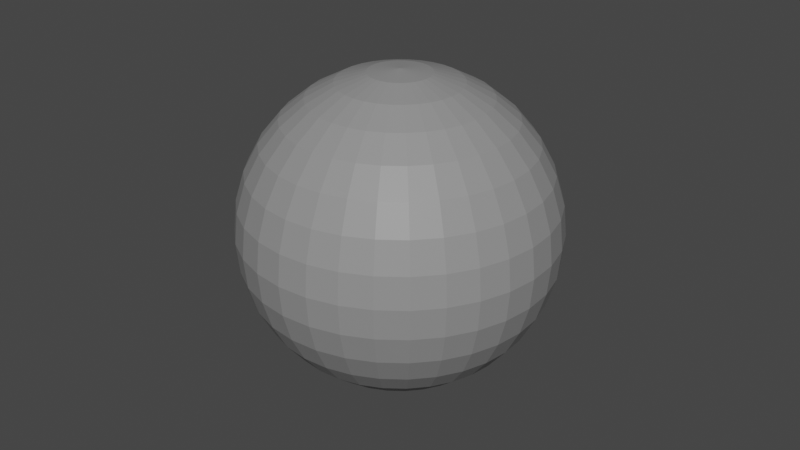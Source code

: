 # Source: disco_ball.blend  (saved by Blender 3.0.42; exported with 4.5.12 LTS)
import bpy
from mathutils import Matrix  # noqa: F401  (used for matrix-valued properties, if any)

bpy.ops.wm.read_factory_settings(use_empty=True)
scene = bpy.context.scene
scene.name = 'mesh'

# ---- materials (node trees are filled in below, after node groups)
mat_discoball = bpy.data.materials.new('discoball')
mat_discoball.use_transparent_shadow = False

# ---- node groups
ng_auto_smooth = bpy.data.node_groups.new('Auto Smooth', 'GeometryNodeTree')
_s = ng_auto_smooth.interface.new_socket(name='Geometry', in_out='OUTPUT', socket_type='NodeSocketGeometry')
_s = ng_auto_smooth.interface.new_socket(name='Geometry', in_out='INPUT', socket_type='NodeSocketGeometry')
_s = ng_auto_smooth.interface.new_socket(name='Angle', in_out='INPUT', socket_type='NodeSocketFloat')
_s.subtype = 'ANGLE'
_s.min_value = 0.0
_s.max_value = 3.142
ng_auto_smooth.is_modifier = True
_N = ng_auto_smooth.nodes; _L = ng_auto_smooth.links
n0 = _N.new('NodeGroupOutput'); n0.name = 'Group Output'; n0.location = (480, -100)
n1 = _N.new('NodeGroupInput'); n1.name = 'Group Input'; n1.location = (-420, -300)
n2 = _N.new('NodeGroupInput'); n2.name = 'Group Input.001'; n2.location = (-60, -100)
n3 = _N.new('GeometryNodeSetShadeSmooth'); n3.name = 'Set Shade Smooth'; n3.location = (120, -100)
n3.domain = 'EDGE'
n4 = _N.new('GeometryNodeSetShadeSmooth'); n4.name = 'Set Shade Smooth.001'; n4.location = (300, -100)
n5 = _N.new('GeometryNodeInputMeshEdgeAngle'); n5.name = 'Edge Angle'; n5.location = (-420, -220)
n6 = _N.new('GeometryNodeInputEdgeSmooth'); n6.name = 'Is Edge Smooth'; n6.location = (-60, -160)
n7 = _N.new('GeometryNodeInputShadeSmooth'); n7.name = 'Is Face Smooth'; n7.location = (-240, -340)
n8 = _N.new('FunctionNodeBooleanMath'); n8.name = 'Boolean Math'; n8.location = (-60, -220)
n9 = _N.new('FunctionNodeCompare'); n9.name = 'Compare'; n9.location = (-240, -180)
n9.operation = 'LESS_EQUAL'
_L.new(n5.outputs[0], n9.inputs[0])
_L.new(n4.outputs[0], n0.inputs[0])
_L.new(n1.outputs[1], n9.inputs[1])
_L.new(n9.outputs[0], n8.inputs[0])
_L.new(n7.outputs[0], n8.inputs[1])
_L.new(n2.outputs[0], n3.inputs[0])
_L.new(n6.outputs[0], n3.inputs[1])
_L.new(n3.outputs[0], n4.inputs[0])
_L.new(n8.outputs[0], n3.inputs[2])
n0.is_active_output = True

# ---- material node trees
mat_discoball.use_nodes = True; mat_discoball.node_tree.nodes.clear()
_N = mat_discoball.node_tree.nodes; _L = mat_discoball.node_tree.links
n0 = _N.new('ShaderNodeBsdfPrincipled'); n0.name = 'Principled BSDF'; n0.location = (10, 300)
n0.distribution = 'GGX'
n0.subsurface_method = 'RANDOM_WALK_SKIN'
n0.inputs[3].default_value = 1.45
n0.inputs[27].default_value = (0.0, 0.0, 0.0, 1.0)
n0.inputs[28].default_value = 1.0
n1 = _N.new('ShaderNodeOutputMaterial'); n1.name = 'Material Output'; n1.location = (300, 300)
n2 = _N.new('ShaderNodeRGB'); n2.name = 'RGB'; n2.location = (-280, 280)
n2.outputs[0].default_value = (0.2738, 0.2738, 0.2738, 1.0)
_L.new(n0.outputs[0], n1.inputs[0])
_L.new(n2.outputs[0], n0.inputs[0])
n1.is_active_output = True

# ---- world
world_world = bpy.data.worlds.new('World'); scene.world = world_world
world_world.use_nodes = True; world_world.node_tree.nodes.clear()
_N = world_world.node_tree.nodes; _L = world_world.node_tree.links
n0 = _N.new('ShaderNodeOutputWorld'); n0.name = 'World Output'; n0.location = (300, 300)
n1 = _N.new('ShaderNodeBackground'); n1.name = 'Background'; n1.location = (10, 300)
n1.inputs[0].default_value = (0.05088, 0.05088, 0.05088, 1.0)
_L.new(n1.outputs[0], n0.inputs[0])
n0.is_active_output = True
world_world.color = (0.05088, 0.05088, 0.05088)
world_world.use_sun_shadow = False
world_world.sun_shadow_jitter_overblur = 0.0

# ---- meshes
me_sphere = bpy.data.meshes.new('Sphere')
me_sphere.from_pydata([(-0.7019, 3.679, 38.03), (-1.377, 7.217, 36.94), (-1.999, 10.48, 35.16), (-2.544, 13.34, 32.78), (-2.991, 15.68, 29.87), (-3.324, 17.42, 26.55), (-3.529, 18.5, 22.95), (-3.598, 18.86, 19.2), (-3.324, 17.42, 11.85), (-2.991, 15.68, 8.533), (-1.377, 7.217, 1.462), (0.02942, 3.746, 38.03), (0.05771, 7.347, 36.94), (0.08378, 10.67, 35.16), (0.1066, 13.58, 32.78), (0.1254, 15.96, 29.87), (0.1393, 17.74, 26.55), (0.1479, 18.83, 22.95), (0.1508, 19.2, 19.2), (0.1479, 18.83, 15.45), (0.1393, 17.74, 11.85), (0.1254, 15.96, 8.533), (0.1066, 13.58, 5.624), (0.08378, 10.67, 3.236), (0.05771, 7.347, 1.462), (0.02942, 3.746, 0.3689), (0.7596, 3.668, 38.03), (1.49, 7.195, 36.94), (2.163, 10.45, 35.16), (2.753, 13.29, 32.78), (3.237, 15.63, 29.87), (3.597, 17.37, 26.55), (3.819, 18.44, 22.95), (3.894, 18.8, 19.2), (3.819, 18.44, 15.45), (3.597, 17.37, 11.85), (3.237, 15.63, 8.533), (2.753, 13.29, 5.624), (2.163, 10.45, 3.236), (1.49, 7.195, 1.462), (0.7596, 3.668, 0.3689), (1.461, 3.449, 38.03), (2.865, 6.766, 36.94), (4.159, 9.823, 35.16), (5.294, 12.5, 32.78), (6.225, 14.7, 29.87), (6.917, 16.33, 26.55), (7.343, 17.34, 22.95), (7.487, 17.68, 19.2), (7.343, 17.34, 15.45), (6.917, 16.33, 11.85), (6.225, 14.7, 8.533), (5.294, 12.5, 5.624), (4.159, 9.823, 3.236), (2.865, 6.766, 1.462), (1.461, 3.449, 0.3689), (2.105, 3.098, 38.03), (4.13, 6.077, 36.94), (5.996, 8.822, 35.16), (7.631, 11.23, 32.78), (8.973, 13.2, 29.87), (9.971, 14.67, 26.55), (10.58, 15.57, 22.95), (10.79, 15.88, 19.2), (10.58, 15.57, 15.45), (9.971, 14.67, 11.85), (8.973, 13.2, 8.533), (7.631, 11.23, 5.624), (5.996, 8.822, 3.236), (4.13, 6.077, 1.462), (2.105, 3.098, 0.3689), (2.669, 2.628, 38.03), (5.236, 5.155, 36.94), (7.602, 7.483, 35.16), (9.675, 9.524, 32.78), (11.38, 11.2, 29.87), (12.64, 12.44, 26.55), (13.42, 13.21, 22.95), (13.68, 13.47, 19.2), (13.42, 13.21, 15.45), (12.64, 12.44, 11.85), (11.38, 11.2, 8.533), (9.675, 9.524, 5.624), (7.602, 7.483, 3.236), (5.236, 5.155, 1.462), (2.669, 2.628, 0.3689), (3.131, 2.056, 38.03), (6.141, 4.034, 36.94), (8.916, 5.856, 35.16), (11.35, 7.454, 32.78), (13.34, 8.765, 29.87), (14.83, 9.739, 26.55), (15.74, 10.34, 22.95), (16.05, 10.54, 19.2), (15.74, 10.34, 15.45), (14.83, 9.739, 11.85), (13.34, 8.765, 8.533), (11.35, 7.454, 5.624), (8.916, 5.856, 3.236), (6.141, 4.034, 1.462), (3.131, 2.056, 0.3689), (3.472, 1.406, 38.03), (6.81, 2.758, 36.94), (9.887, 4.005, 35.16), (12.58, 5.097, 32.78), (14.8, 5.993, 29.87), (16.44, 6.659, 26.55), (17.45, 7.069, 22.95), (17.8, 7.208, 19.2), (17.45, 7.069, 15.45), (16.44, 6.659, 11.85), (14.8, 5.993, 8.533), (12.58, 5.097, 5.624), (9.887, 4.005, 3.236), (6.81, 2.758, 1.462), (3.472, 1.406, 0.3689), (3.679, 0.7019, 38.03), (7.217, 1.377, 36.94), (10.48, 1.999, 35.16), (13.34, 2.544, 32.78), (15.68, 2.991, 29.87), (17.42, 3.324, 26.55), (18.5, 3.529, 22.95), (18.86, 3.598, 19.2), (18.5, 3.529, 15.45), (17.42, 3.324, 11.85), (15.68, 2.991, 8.533), (13.34, 2.544, 5.624), (10.48, 1.999, 3.236), (7.217, 1.377, 1.462), (3.679, 0.7019, 0.3689), (3.746, -0.02942, 38.03), (7.347, -0.05771, 36.94), (10.67, -0.08378, 35.16), (13.58, -0.1066, 32.78), (15.96, -0.1254, 29.87), (17.74, -0.1393, 26.55), (18.83, -0.1479, 22.95), (19.2, -0.1508, 19.2), (18.83, -0.1479, 15.45), (17.74, -0.1393, 11.85), (15.96, -0.1254, 8.533), (13.58, -0.1066, 5.624), (10.67, -0.08378, 3.236), (7.347, -0.05771, 1.462), (3.746, -0.02942, 0.3689), (3.668, -0.7596, 38.03), (7.195, -1.49, 36.94), (10.45, -2.163, 35.16), (13.29, -2.753, 32.78), (15.63, -3.237, 29.87), (17.37, -3.597, 26.55), (18.44, -3.819, 22.95), (18.8, -3.894, 19.2), (18.44, -3.819, 15.45), (17.37, -3.597, 11.85), (15.63, -3.237, 8.533), (13.29, -2.753, 5.624), (10.45, -2.163, 3.236), (7.195, -1.49, 1.462), (3.668, -0.7596, 0.3689), (3.449, -1.461, 38.03), (6.766, -2.865, 36.94), (9.823, -4.159, 35.16), (12.5, -5.294, 32.78), (14.7, -6.225, 29.87), (16.33, -6.917, 26.55), (17.34, -7.343, 22.95), (17.68, -7.487, 19.2), (17.34, -7.343, 15.45), (16.33, -6.917, 11.85), (14.7, -6.225, 8.533), (12.5, -5.294, 5.624), (9.823, -4.159, 3.236), (6.766, -2.865, 1.462), (3.449, -1.461, 0.3689), (3.098, -2.105, 38.03), (6.077, -4.13, 36.94), (8.822, -5.996, 35.16), (11.23, -7.631, 32.78), (13.2, -8.973, 29.87), (14.67, -9.971, 26.55), (15.57, -10.58, 22.95), (15.88, -10.79, 19.2), (15.57, -10.58, 15.45), (14.67, -9.971, 11.85), (13.2, -8.973, 8.533), (11.23, -7.631, 5.624), (8.822, -5.996, 3.236), (6.077, -4.13, 1.462), (3.098, -2.105, 0.3689), (2.628, -2.669, 38.03), (5.155, -5.236, 36.94), (7.483, -7.602, 35.16), (9.524, -9.675, 32.78), (11.2, -11.38, 29.87), (12.44, -12.64, 26.55), (13.21, -13.42, 22.95), (13.47, -13.68, 19.2), (13.21, -13.42, 15.45), (12.44, -12.64, 11.85), (11.2, -11.38, 8.533), (9.524, -9.675, 5.624), (7.483, -7.602, 3.236), (5.155, -5.236, 1.462), (2.628, -2.669, 0.3689), (2.056, -3.131, 38.03), (4.034, -6.141, 36.94), (5.856, -8.916, 35.16), (7.454, -11.35, 32.78), (8.765, -13.34, 29.87), (9.739, -14.83, 26.55), (10.34, -15.74, 22.95), (10.54, -16.05, 19.2), (10.34, -15.74, 15.45), (9.739, -14.83, 11.85), (8.765, -13.34, 8.533), (7.454, -11.35, 5.624), (5.856, -8.916, 3.236), (4.034, -6.141, 1.462), (2.056, -3.131, 0.3689), (1.406, -3.472, 38.03), (2.758, -6.81, 36.94), (4.005, -9.887, 35.16), (5.097, -12.58, 32.78), (5.993, -14.8, 29.87), (6.659, -16.44, 26.55), (7.069, -17.45, 22.95), (7.208, -17.8, 19.2), (7.069, -17.45, 15.45), (6.659, -16.44, 11.85), (5.993, -14.8, 8.533), (5.097, -12.58, 5.624), (4.005, -9.887, 3.236), (2.758, -6.81, 1.462), (1.406, -3.472, 0.3689), (0.7019, -3.679, 38.03), (1.377, -7.217, 36.94), (1.999, -10.48, 35.16), (2.544, -13.34, 32.78), (2.991, -15.68, 29.87), (3.324, -17.42, 26.55), (3.529, -18.5, 22.95), (3.598, -18.86, 19.2), (3.529, -18.5, 15.45), (3.324, -17.42, 11.85), (2.991, -15.68, 8.533), (2.544, -13.34, 5.624), (1.999, -10.48, 3.236), (1.377, -7.217, 1.462), (0.7019, -3.679, 0.3689), (-0.02942, -3.746, 38.03), (-0.05771, -7.347, 36.94), (-0.08378, -10.67, 35.16), (-0.1066, -13.58, 32.78), (-0.1254, -15.96, 29.87), (-0.1393, -17.74, 26.55), (-0.1479, -18.83, 22.95), (-0.1508, -19.2, 19.2), (-0.1479, -18.83, 15.45), (-0.1393, -17.74, 11.85), (-0.1254, -15.96, 8.533), (-0.1066, -13.58, 5.624), (-0.08378, -10.67, 3.236), (-0.05771, -7.347, 1.462), (-0.02942, -3.746, 0.3689), (-0.7596, -3.668, 38.03), (-1.49, -7.195, 36.94), (-2.163, -10.45, 35.16), (-2.753, -13.29, 32.78), (-3.237, -15.63, 29.87), (-3.597, -17.37, 26.55), (-3.819, -18.44, 22.95), (-3.894, -18.8, 19.2), (-3.819, -18.44, 15.45), (-3.597, -17.37, 11.85), (-3.237, -15.63, 8.533), (-2.753, -13.29, 5.624), (-2.163, -10.45, 3.236), (-1.49, -7.195, 1.462), (-0.7596, -3.668, 0.3689), (-1.461, -3.449, 38.03), (-2.865, -6.766, 36.94), (-4.159, -9.823, 35.16), (-5.294, -12.5, 32.78), (-6.225, -14.7, 29.87), (-6.917, -16.33, 26.55), (-7.343, -17.34, 22.95), (-7.487, -17.68, 19.2), (-7.343, -17.34, 15.45), (-6.917, -16.33, 11.85), (-6.225, -14.7, 8.533), (-5.294, -12.5, 5.624), (-4.159, -9.823, 3.236), (-2.865, -6.766, 1.462), (-1.461, -3.449, 0.3689), (-2.105, -3.098, 38.03), (-4.13, -6.077, 36.94), (-5.996, -8.822, 35.16), (-7.631, -11.23, 32.78), (-8.973, -13.2, 29.87), (-9.971, -14.67, 26.55), (-10.58, -15.57, 22.95), (-10.79, -15.88, 19.2), (-10.58, -15.57, 15.45), (-9.971, -14.67, 11.85), (-8.973, -13.2, 8.533), (-7.631, -11.23, 5.624), (-5.996, -8.822, 3.236), (-4.13, -6.077, 1.462), (-2.105, -3.098, 0.3689), (3.145e-07, -1.649e-06, 0.0), (-8.817e-07, -2.826e-06, 38.4), (-2.669, -2.628, 38.03), (-5.236, -5.155, 36.94), (-7.602, -7.483, 35.16), (-9.675, -9.524, 32.78), (-11.38, -11.2, 29.87), (-12.64, -12.44, 26.55), (-13.42, -13.21, 22.95), (-13.68, -13.47, 19.2), (-13.42, -13.21, 15.45), (-12.64, -12.44, 11.85), (-11.38, -11.2, 8.533), (-9.675, -9.524, 5.624), (-7.602, -7.483, 3.236), (-5.236, -5.155, 1.462), (-2.669, -2.628, 0.3689), (-3.131, -2.056, 38.03), (-6.141, -4.034, 36.94), (-8.916, -5.856, 35.16), (-11.35, -7.454, 32.78), (-13.34, -8.765, 29.87), (-14.83, -9.739, 26.55), (-15.74, -10.34, 22.95), (-16.05, -10.54, 19.2), (-15.74, -10.34, 15.45), (-14.83, -9.739, 11.85), (-13.34, -8.765, 8.533), (-11.35, -7.454, 5.624), (-8.916, -5.856, 3.236), (-6.141, -4.034, 1.462), (-3.131, -2.056, 0.3689), (-3.472, -1.406, 38.03), (-6.81, -2.758, 36.94), (-9.887, -4.005, 35.16), (-12.58, -5.097, 32.78), (-14.8, -5.993, 29.87), (-16.44, -6.659, 26.55), (-17.45, -7.069, 22.95), (-17.8, -7.208, 19.2), (-17.45, -7.069, 15.45), (-16.44, -6.659, 11.85), (-14.8, -5.993, 8.533), (-12.58, -5.097, 5.624), (-9.887, -4.005, 3.236), (-6.81, -2.758, 1.462), (-3.472, -1.406, 0.3689), (-3.679, -0.7019, 38.03), (-7.217, -1.377, 36.94), (-10.48, -1.999, 35.16), (-13.34, -2.544, 32.78), (-15.68, -2.991, 29.87), (-17.42, -3.324, 26.55), (-18.5, -3.529, 22.95), (-18.86, -3.598, 19.2), (-18.5, -3.529, 15.45), (-17.42, -3.324, 11.85), (-15.68, -2.991, 8.533), (-13.34, -2.544, 5.624), (-10.48, -1.999, 3.236), (-7.217, -1.377, 1.462), (-3.679, -0.7019, 0.3689), (-3.746, 0.02942, 38.03), (-7.347, 0.05771, 36.94), (-10.67, 0.08378, 35.16), (-13.58, 0.1066, 32.78), (-15.96, 0.1254, 29.87), (-17.74, 0.1393, 26.55), (-18.83, 0.1479, 22.95), (-19.2, 0.1508, 19.2), (-18.83, 0.1479, 15.45), (-17.74, 0.1393, 11.85), (-15.96, 0.1254, 8.533), (-13.58, 0.1066, 5.624), (-10.67, 0.08378, 3.236), (-7.347, 0.0577, 1.462), (-3.746, 0.02942, 0.3689), (-3.668, 0.7596, 38.03), (-7.195, 1.49, 36.94), (-10.45, 2.163, 35.16), (-13.29, 2.753, 32.78), (-15.63, 3.237, 29.87), (-17.37, 3.597, 26.55), (-18.44, 3.819, 22.95), (-18.8, 3.894, 19.2), (-18.44, 3.819, 15.45), (-17.37, 3.597, 11.85), (-15.63, 3.237, 8.533), (-13.29, 2.753, 5.624), (-10.45, 2.163, 3.236), (-7.195, 1.49, 1.462), (-3.668, 0.7596, 0.3689), (-3.449, 1.461, 38.03), (-6.766, 2.865, 36.94), (-9.823, 4.159, 35.16), (-12.5, 5.294, 32.78), (-14.7, 6.225, 29.87), (-16.33, 6.917, 26.55), (-17.34, 7.343, 22.95), (-17.68, 7.487, 19.2), (-17.34, 7.343, 15.45), (-16.33, 6.917, 11.85), (-14.7, 6.225, 8.533), (-12.5, 5.294, 5.624), (-9.823, 4.159, 3.236), (-6.766, 2.865, 1.462), (-3.449, 1.461, 0.3689), (-3.098, 2.105, 38.03), (-6.077, 4.13, 36.94), (-8.822, 5.996, 35.16), (-11.23, 7.631, 32.78), (-13.2, 8.973, 29.87), (-14.67, 9.97, 26.55), (-15.57, 10.58, 22.95), (-15.88, 10.79, 19.2), (-15.57, 10.58, 15.45), (-14.67, 9.971, 11.85), (-13.2, 8.973, 8.533), (-11.23, 7.631, 5.624), (-8.822, 5.996, 3.236), (-6.077, 4.13, 1.462), (-3.098, 2.105, 0.3689), (-2.628, 2.669, 38.03), (-5.155, 5.236, 36.94), (-7.483, 7.602, 35.16), (-9.524, 9.675, 32.78), (-11.2, 11.38, 29.87), (-12.44, 12.64, 26.55), (-13.21, 13.42, 22.95), (-13.47, 13.68, 19.2), (-13.21, 13.42, 15.45), (-12.44, 12.64, 11.85), (-11.2, 11.38, 8.533), (-9.524, 9.675, 5.624), (-7.483, 7.602, 3.236), (-5.155, 5.236, 1.462), (-2.628, 2.669, 0.3689), (-2.056, 3.131, 38.03), (-4.034, 6.141, 36.94), (-5.856, 8.916, 35.16), (-7.454, 11.35, 32.78), (-8.765, 13.34, 29.87), (-9.739, 14.83, 26.55), (-10.34, 15.74, 22.95), (-10.54, 16.05, 19.2), (-10.34, 15.74, 15.45), (-9.739, 14.83, 11.85), (-8.765, 13.34, 8.533), (-7.454, 11.35, 5.624), (-5.856, 8.916, 3.236), (-4.034, 6.141, 1.462), (-2.056, 3.131, 0.3689), (-1.406, 3.472, 38.03), (-2.758, 6.81, 36.94), (-4.005, 9.887, 35.16), (-5.097, 12.58, 32.78), (-5.993, 14.8, 29.87), (-6.659, 16.44, 26.55), (-7.069, 17.45, 22.95), (-7.208, 17.8, 19.2), (-7.069, 17.45, 15.45), (-6.659, 16.44, 11.85), (-5.993, 14.8, 8.533), (-5.097, 12.58, 5.624), (-4.005, 9.887, 3.236), (-2.758, 6.81, 1.462), (-1.406, 3.472, 0.3689), (-3.529, 18.5, 15.45), (-2.544, 13.34, 5.624), (-1.999, 10.48, 3.236), (-0.7019, 3.679, 0.3689)], [], [(9, 8, 20, 21), (3, 2, 13, 14), (479, 9, 21, 22), (4, 3, 14, 15), (480, 479, 22, 23), (5, 4, 15, 16), (10, 480, 23, 24), (6, 5, 16, 17), (481, 10, 24, 25), (7, 6, 17, 18), (0, 312, 11), (311, 481, 25), (478, 7, 18, 19), (1, 0, 11, 12), (8, 478, 19, 20), (2, 1, 12, 13), (20, 19, 34, 35), (13, 12, 27, 28), (21, 20, 35, 36), (14, 13, 28, 29), (22, 21, 36, 37), (15, 14, 29, 30), (23, 22, 37, 38), (16, 15, 30, 31), (24, 23, 38, 39), (17, 16, 31, 32), (25, 24, 39, 40), (18, 17, 32, 33), (11, 312, 26), (311, 25, 40), (19, 18, 33, 34), (12, 11, 26, 27), (39, 38, 53, 54), (32, 31, 46, 47), (40, 39, 54, 55), (33, 32, 47, 48), (26, 312, 41), (311, 40, 55), (34, 33, 48, 49), (27, 26, 41, 42), (35, 34, 49, 50), (28, 27, 42, 43), (36, 35, 50, 51), (29, 28, 43, 44), (37, 36, 51, 52), (30, 29, 44, 45), (38, 37, 52, 53), (31, 30, 45, 46), (43, 42, 57, 58), (51, 50, 65, 66), (44, 43, 58, 59), (52, 51, 66, 67), (45, 44, 59, 60), (53, 52, 67, 68), (46, 45, 60, 61), (54, 53, 68, 69), (47, 46, 61, 62), (55, 54, 69, 70), (48, 47, 62, 63), (41, 312, 56), (311, 55, 70), (49, 48, 63, 64), (42, 41, 56, 57), (50, 49, 64, 65), (62, 61, 76, 77), (70, 69, 84, 85), (63, 62, 77, 78), (56, 312, 71), (311, 70, 85), (64, 63, 78, 79), (57, 56, 71, 72), (65, 64, 79, 80), (58, 57, 72, 73), (66, 65, 80, 81), (59, 58, 73, 74), (67, 66, 81, 82), (60, 59, 74, 75), (68, 67, 82, 83), (61, 60, 75, 76), (69, 68, 83, 84), (81, 80, 95, 96), (74, 73, 88, 89), (82, 81, 96, 97), (75, 74, 89, 90), (83, 82, 97, 98), (76, 75, 90, 91), (84, 83, 98, 99), (77, 76, 91, 92), (85, 84, 99, 100), (78, 77, 92, 93), (71, 312, 86), (311, 85, 100), (79, 78, 93, 94), (72, 71, 86, 87), (80, 79, 94, 95), (73, 72, 87, 88), (100, 99, 114, 115), (93, 92, 107, 108), (86, 312, 101), (311, 100, 115), (94, 93, 108, 109), (87, 86, 101, 102), (95, 94, 109, 110), (88, 87, 102, 103), (96, 95, 110, 111), (89, 88, 103, 104), (97, 96, 111, 112), (90, 89, 104, 105), (98, 97, 112, 113), (91, 90, 105, 106), (99, 98, 113, 114), (92, 91, 106, 107), (104, 103, 118, 119), (112, 111, 126, 127), (105, 104, 119, 120), (113, 112, 127, 128), (106, 105, 120, 121), (114, 113, 128, 129), (107, 106, 121, 122), (115, 114, 129, 130), (108, 107, 122, 123), (101, 312, 116), (311, 115, 130), (109, 108, 123, 124), (102, 101, 116, 117), (110, 109, 124, 125), (103, 102, 117, 118), (111, 110, 125, 126), (123, 122, 137, 138), (116, 312, 131), (311, 130, 145), (124, 123, 138, 139), (117, 116, 131, 132), (125, 124, 139, 140), (118, 117, 132, 133), (126, 125, 140, 141), (119, 118, 133, 134), (127, 126, 141, 142), (120, 119, 134, 135), (128, 127, 142, 143), (121, 120, 135, 136), (129, 128, 143, 144), (122, 121, 136, 137), (130, 129, 144, 145), (142, 141, 156, 157), (135, 134, 149, 150), (143, 142, 157, 158), (136, 135, 150, 151), (144, 143, 158, 159), (137, 136, 151, 152), (145, 144, 159, 160), (138, 137, 152, 153), (131, 312, 146), (311, 145, 160), (139, 138, 153, 154), (132, 131, 146, 147), (140, 139, 154, 155), (133, 132, 147, 148), (141, 140, 155, 156), (134, 133, 148, 149), (311, 160, 175), (154, 153, 168, 169), (147, 146, 161, 162), (155, 154, 169, 170), (148, 147, 162, 163), (156, 155, 170, 171), (149, 148, 163, 164), (157, 156, 171, 172), (150, 149, 164, 165), (158, 157, 172, 173), (151, 150, 165, 166), (159, 158, 173, 174), (152, 151, 166, 167), (160, 159, 174, 175), (153, 152, 167, 168), (146, 312, 161), (173, 172, 187, 188), (166, 165, 180, 181), (174, 173, 188, 189), (167, 166, 181, 182), (175, 174, 189, 190), (168, 167, 182, 183), (161, 312, 176), (311, 175, 190), (169, 168, 183, 184), (162, 161, 176, 177), (170, 169, 184, 185), (163, 162, 177, 178), (171, 170, 185, 186), (164, 163, 178, 179), (172, 171, 186, 187), (165, 164, 179, 180), (177, 176, 191, 192), (185, 184, 199, 200), (178, 177, 192, 193), (186, 185, 200, 201), (179, 178, 193, 194), (187, 186, 201, 202), (180, 179, 194, 195), (188, 187, 202, 203), (181, 180, 195, 196), (189, 188, 203, 204), (182, 181, 196, 197), (190, 189, 204, 205), (183, 182, 197, 198), (176, 312, 191), (311, 190, 205), (184, 183, 198, 199), (196, 195, 210, 211), (204, 203, 218, 219), (197, 196, 211, 212), (205, 204, 219, 220), (198, 197, 212, 213), (191, 312, 206), (311, 205, 220), (199, 198, 213, 214), (192, 191, 206, 207), (200, 199, 214, 215), (193, 192, 207, 208), (201, 200, 215, 216), (194, 193, 208, 209), (202, 201, 216, 217), (195, 194, 209, 210), (203, 202, 217, 218), (215, 214, 229, 230), (208, 207, 222, 223), (216, 215, 230, 231), (209, 208, 223, 224), (217, 216, 231, 232), (210, 209, 224, 225), (218, 217, 232, 233), (211, 210, 225, 226), (219, 218, 233, 234), (212, 211, 226, 227), (220, 219, 234, 235), (213, 212, 227, 228), (206, 312, 221), (311, 220, 235), (214, 213, 228, 229), (207, 206, 221, 222), (234, 233, 248, 249), (227, 226, 241, 242), (235, 234, 249, 250), (228, 227, 242, 243), (221, 312, 236), (311, 235, 250), (229, 228, 243, 244), (222, 221, 236, 237), (230, 229, 244, 245), (223, 222, 237, 238), (231, 230, 245, 246), (224, 223, 238, 239), (232, 231, 246, 247), (225, 224, 239, 240), (233, 232, 247, 248), (226, 225, 240, 241), (238, 237, 252, 253), (246, 245, 260, 261), (239, 238, 253, 254), (247, 246, 261, 262), (240, 239, 254, 255), (248, 247, 262, 263), (241, 240, 255, 256), (249, 248, 263, 264), (242, 241, 256, 257), (250, 249, 264, 265), (243, 242, 257, 258), (236, 312, 251), (311, 250, 265), (244, 243, 258, 259), (237, 236, 251, 252), (245, 244, 259, 260), (257, 256, 271, 272), (265, 264, 279, 280), (258, 257, 272, 273), (251, 312, 266), (311, 265, 280), (259, 258, 273, 274), (252, 251, 266, 267), (260, 259, 274, 275), (253, 252, 267, 268), (261, 260, 275, 276), (254, 253, 268, 269), (262, 261, 276, 277), (255, 254, 269, 270), (263, 262, 277, 278), (256, 255, 270, 271), (264, 263, 278, 279), (276, 275, 290, 291), (269, 268, 283, 284), (277, 276, 291, 292), (270, 269, 284, 285), (278, 277, 292, 293), (271, 270, 285, 286), (279, 278, 293, 294), (272, 271, 286, 287), (280, 279, 294, 295), (273, 272, 287, 288), (266, 312, 281), (311, 280, 295), (274, 273, 288, 289), (267, 266, 281, 282), (275, 274, 289, 290), (268, 267, 282, 283), (295, 294, 309, 310), (288, 287, 302, 303), (281, 312, 296), (311, 295, 310), (289, 288, 303, 304), (282, 281, 296, 297), (290, 289, 304, 305), (283, 282, 297, 298), (291, 290, 305, 306), (284, 283, 298, 299), (292, 291, 306, 307), (285, 284, 299, 300), (293, 292, 307, 308), (286, 285, 300, 301), (294, 293, 308, 309), (287, 286, 301, 302), (307, 306, 323, 324), (300, 299, 316, 317), (308, 307, 324, 325), (301, 300, 317, 318), (309, 308, 325, 326), (302, 301, 318, 319), (310, 309, 326, 327), (303, 302, 319, 320), (296, 312, 313), (311, 310, 327), (304, 303, 320, 321), (297, 296, 313, 314), (305, 304, 321, 322), (298, 297, 314, 315), (306, 305, 322, 323), (299, 298, 315, 316), (313, 312, 328), (311, 327, 342), (321, 320, 335, 336), (314, 313, 328, 329), (322, 321, 336, 337), (315, 314, 329, 330), (323, 322, 337, 338), (316, 315, 330, 331), (324, 323, 338, 339), (317, 316, 331, 332), (325, 324, 339, 340), (318, 317, 332, 333), (326, 325, 340, 341), (319, 318, 333, 334), (327, 326, 341, 342), (320, 319, 334, 335), (332, 331, 346, 347), (340, 339, 354, 355), (333, 332, 347, 348), (341, 340, 355, 356), (334, 333, 348, 349), (342, 341, 356, 357), (335, 334, 349, 350), (328, 312, 343), (311, 342, 357), (336, 335, 350, 351), (329, 328, 343, 344), (337, 336, 351, 352), (330, 329, 344, 345), (338, 337, 352, 353), (331, 330, 345, 346), (339, 338, 353, 354), (351, 350, 365, 366), (344, 343, 358, 359), (352, 351, 366, 367), (345, 344, 359, 360), (353, 352, 367, 368), (346, 345, 360, 361), (354, 353, 368, 369), (347, 346, 361, 362), (355, 354, 369, 370), (348, 347, 362, 363), (356, 355, 370, 371), (349, 348, 363, 364), (357, 356, 371, 372), (350, 349, 364, 365), (343, 312, 358), (311, 357, 372), (370, 369, 384, 385), (363, 362, 377, 378), (371, 370, 385, 386), (364, 363, 378, 379), (372, 371, 386, 387), (365, 364, 379, 380), (358, 312, 373), (311, 372, 387), (366, 365, 380, 381), (359, 358, 373, 374), (367, 366, 381, 382), (360, 359, 374, 375), (368, 367, 382, 383), (361, 360, 375, 376), (369, 368, 383, 384), (362, 361, 376, 377), (374, 373, 388, 389), (382, 381, 396, 397), (375, 374, 389, 390), (383, 382, 397, 398), (376, 375, 390, 391), (384, 383, 398, 399), (377, 376, 391, 392), (385, 384, 399, 400), (378, 377, 392, 393), (386, 385, 400, 401), (379, 378, 393, 394), (387, 386, 401, 402), (380, 379, 394, 395), (373, 312, 388), (311, 387, 402), (381, 380, 395, 396), (393, 392, 407, 408), (401, 400, 415, 416), (394, 393, 408, 409), (402, 401, 416, 417), (395, 394, 409, 410), (388, 312, 403), (311, 402, 417), (396, 395, 410, 411), (389, 388, 403, 404), (397, 396, 411, 412), (390, 389, 404, 405), (398, 397, 412, 413), (391, 390, 405, 406), (399, 398, 413, 414), (392, 391, 406, 407), (400, 399, 414, 415), (412, 411, 426, 427), (405, 404, 419, 420), (413, 412, 427, 428), (406, 405, 420, 421), (414, 413, 428, 429), (407, 406, 421, 422), (415, 414, 429, 430), (408, 407, 422, 423), (416, 415, 430, 431), (409, 408, 423, 424), (417, 416, 431, 432), (410, 409, 424, 425), (403, 312, 418), (311, 417, 432), (411, 410, 425, 426), (404, 403, 418, 419), (431, 430, 445, 446), (424, 423, 438, 439), (432, 431, 446, 447), (425, 424, 439, 440), (418, 312, 433), (311, 432, 447), (426, 425, 440, 441), (419, 418, 433, 434), (427, 426, 441, 442), (420, 419, 434, 435), (428, 427, 442, 443), (421, 420, 435, 436), (429, 428, 443, 444), (422, 421, 436, 437), (430, 429, 444, 445), (423, 422, 437, 438), (443, 442, 457, 458), (436, 435, 450, 451), (444, 443, 458, 459), (437, 436, 451, 452), (445, 444, 459, 460), (438, 437, 452, 453), (446, 445, 460, 461), (439, 438, 453, 454), (447, 446, 461, 462), (440, 439, 454, 455), (433, 312, 448), (311, 447, 462), (441, 440, 455, 456), (434, 433, 448, 449), (442, 441, 456, 457), (435, 434, 449, 450), (462, 461, 476, 477), (455, 454, 469, 470), (448, 312, 463), (311, 462, 477), (456, 455, 470, 471), (449, 448, 463, 464), (457, 456, 471, 472), (450, 449, 464, 465), (458, 457, 472, 473), (451, 450, 465, 466), (459, 458, 473, 474), (452, 451, 466, 467), (460, 459, 474, 475), (453, 452, 467, 468), (461, 460, 475, 476), (454, 453, 468, 469), (466, 465, 2, 3), (474, 473, 9, 479), (467, 466, 3, 4), (475, 474, 479, 480), (468, 467, 4, 5), (476, 475, 480, 10), (469, 468, 5, 6), (477, 476, 10, 481), (470, 469, 6, 7), (463, 312, 0), (311, 477, 481), (471, 470, 7, 478), (464, 463, 0, 1), (472, 471, 478, 8), (465, 464, 1, 2), (473, 472, 8, 9)])
me_sphere.polygons.foreach_set('use_smooth', [True] * 512)
_k = set([(0, 1), (0, 11), (0, 312), (0, 463), (1, 2), (1, 12), (1, 464), (2, 3), (2, 13), (2, 465), (3, 4), (3, 14), (3, 466), (4, 5), (4, 15), (4, 467), (5, 6), (5, 16), (5, 468), (6, 7), (6, 17), (6, 469), (7, 18), (7, 470), (7, 478), (8, 9), (8, 20), (8, 472), (8, 478), (9, 21), (9, 473), (9, 479), (10, 24), (10, 476), (10, 480), (10, 481), (11, 12), (11, 26), (11, 312), (12, 13), (12, 27), (13, 14), (13, 28), (14, 15), (14, 29), (15, 16), (15, 30), (16, 17), (16, 31), (17, 18), (17, 32), (18, 19), (18, 33), (19, 20), (19, 34), (19, 478), (20, 21), (20, 35), (21, 22), (21, 36), (22, 23), (22, 37), (22, 479), (23, 24), (23, 38), (23, 480), (24, 25), (24, 39), (25, 40), (25, 311), (25, 481), (26, 27), (26, 41), (26, 312), (27, 28), (27, 42), (28, 29), (28, 43), (29, 30), (29, 44), (30, 31), (30, 45), (31, 32), (31, 46), (32, 33), (32, 47), (33, 34), (33, 48), (34, 35), (34, 49), (35, 36), (35, 50), (36, 37), (36, 51), (37, 38), (37, 52), (38, 39), (38, 53), (39, 40), (39, 54), (40, 55), (40, 311), (41, 42), (41, 56), (41, 312), (42, 43), (42, 57), (43, 44), (43, 58), (44, 45), (44, 59), (45, 46), (45, 60), (46, 47), (46, 61), (47, 48), (47, 62), (48, 49), (48, 63), (49, 50), (49, 64), (50, 51), (50, 65), (51, 52), (51, 66), (52, 53), (52, 67), (53, 54), (53, 68), (54, 55), (54, 69), (55, 70), (55, 311), (56, 57), (56, 71), (56, 312), (57, 58), (57, 72), (58, 59), (58, 73), (59, 60), (59, 74), (60, 61), (60, 75), (61, 62), (61, 76), (62, 63), (62, 77), (63, 64), (63, 78), (64, 65), (64, 79), (65, 66), (65, 80), (66, 67), (66, 81), (67, 68), (67, 82), (68, 69), (68, 83), (69, 70), (69, 84), (70, 85), (70, 311), (71, 72), (71, 86), (71, 312), (72, 73), (72, 87), (73, 74), (73, 88), (74, 75), (74, 89), (75, 76), (75, 90), (76, 77), (76, 91), (77, 78), (77, 92), (78, 79), (78, 93), (79, 80), (79, 94), (80, 81), (80, 95), (81, 82), (81, 96), (82, 83), (82, 97), (83, 84), (83, 98), (84, 85), (84, 99), (85, 100), (85, 311), (86, 87), (86, 101), (86, 312), (87, 88), (87, 102), (88, 89), (88, 103), (89, 90), (89, 104), (90, 91), (90, 105), (91, 92), (91, 106), (92, 93), (92, 107), (93, 94), (93, 108), (94, 95), (94, 109), (95, 96), (95, 110), (96, 97), (96, 111), (97, 98), (97, 112), (98, 99), (98, 113), (99, 100), (99, 114), (100, 115), (100, 311), (101, 102), (101, 116), (101, 312), (102, 103), (102, 117), (103, 104), (103, 118), (104, 105), (104, 119), (105, 106), (105, 120), (106, 107), (106, 121), (107, 108), (107, 122), (108, 109), (108, 123), (109, 110), (109, 124), (110, 111), (110, 125), (111, 112), (111, 126), (112, 113), (112, 127), (113, 114), (113, 128), (114, 115), (114, 129), (115, 130), (115, 311), (116, 117), (116, 131), (116, 312), (117, 118), (117, 132), (118, 119), (118, 133), (119, 120), (119, 134), (120, 121), (120, 135), (121, 122), (121, 136), (122, 123), (122, 137), (123, 124), (123, 138), (124, 125), (124, 139), (125, 126), (125, 140), (126, 127), (126, 141), (127, 128), (127, 142), (128, 129), (128, 143), (129, 130), (129, 144), (130, 145), (130, 311), (131, 132), (131, 146), (131, 312), (132, 133), (132, 147), (133, 134), (133, 148), (134, 135), (134, 149), (135, 136), (135, 150), (136, 137), (136, 151), (137, 138), (137, 152), (138, 139), (138, 153), (139, 140), (139, 154), (140, 141), (140, 155), (141, 142), (141, 156), (142, 143), (142, 157), (143, 144), (143, 158), (144, 145), (144, 159), (145, 160), (145, 311), (146, 147), (146, 161), (146, 312), (147, 148), (147, 162), (148, 149), (148, 163), (149, 150), (149, 164), (150, 151), (150, 165), (151, 152), (151, 166), (152, 153), (152, 167), (153, 154), (153, 168), (154, 155), (154, 169), (155, 156), (155, 170), (156, 157), (156, 171), (157, 158), (157, 172), (158, 159), (158, 173), (159, 160), (159, 174), (160, 175), (160, 311), (161, 162), (161, 176), (161, 312), (162, 163), (162, 177), (163, 164), (163, 178), (164, 165), (164, 179), (165, 166), (165, 180), (166, 167), (166, 181), (167, 168), (167, 182), (168, 169), (168, 183), (169, 170), (169, 184), (170, 171), (170, 185), (171, 172), (171, 186), (172, 173), (172, 187), (173, 174), (173, 188), (174, 175), (174, 189), (175, 190), (175, 311), (176, 177), (176, 191), (176, 312), (177, 178), (177, 192), (178, 179), (178, 193), (179, 180), (179, 194), (180, 181), (180, 195), (181, 182), (181, 196), (182, 183), (182, 197), (183, 184), (183, 198), (184, 185), (184, 199), (185, 186), (185, 200), (186, 187), (186, 201), (187, 188), (187, 202), (188, 189), (188, 203), (189, 190), (189, 204), (190, 205), (190, 311), (191, 192), (191, 206), (191, 312), (192, 193), (192, 207), (193, 194), (193, 208), (194, 195), (194, 209), (195, 196), (195, 210), (196, 197), (196, 211), (197, 198), (197, 212), (198, 199), (198, 213), (199, 200), (199, 214), (200, 201), (200, 215), (201, 202), (201, 216), (202, 203), (202, 217), (203, 204), (203, 218), (204, 205), (204, 219), (205, 220), (205, 311), (206, 207), (206, 221), (206, 312), (207, 208), (207, 222), (208, 209), (208, 223), (209, 210), (209, 224), (210, 211), (210, 225), (211, 212), (211, 226), (212, 213), (212, 227), (213, 214), (213, 228), (214, 215), (214, 229), (215, 216), (215, 230), (216, 217), (216, 231), (217, 218), (217, 232), (218, 219), (218, 233), (219, 220), (219, 234), (220, 235), (220, 311), (221, 222), (221, 236), (221, 312), (222, 223), (222, 237), (223, 224), (223, 238), (224, 225), (224, 239), (225, 226), (225, 240), (226, 227), (226, 241), (227, 228), (227, 242), (228, 229), (228, 243), (229, 230), (229, 244), (230, 231), (230, 245), (231, 232), (231, 246), (232, 233), (232, 247), (233, 234), (233, 248), (234, 235), (234, 249), (235, 250), (235, 311), (236, 237), (236, 251), (236, 312), (237, 238), (237, 252), (238, 239), (238, 253), (239, 240), (239, 254), (240, 241), (240, 255), (241, 242), (241, 256), (242, 243), (242, 257), (243, 244), (243, 258), (244, 245), (244, 259), (245, 246), (245, 260), (246, 247), (246, 261), (247, 248), (247, 262), (248, 249), (248, 263), (249, 250), (249, 264), (250, 265), (250, 311), (251, 252), (251, 266), (251, 312), (252, 253), (252, 267), (253, 254), (253, 268), (254, 255), (254, 269), (255, 256), (255, 270), (256, 257), (256, 271), (257, 258), (257, 272), (258, 259), (258, 273), (259, 260), (259, 274), (260, 261), (260, 275), (261, 262), (261, 276), (262, 263), (262, 277), (263, 264), (263, 278), (264, 265), (264, 279), (265, 280), (265, 311), (266, 267), (266, 281), (266, 312), (267, 268), (267, 282), (268, 269), (268, 283), (269, 270), (269, 284), (270, 271), (270, 285), (271, 272), (271, 286), (272, 273), (272, 287), (273, 274), (273, 288), (274, 275), (274, 289), (275, 276), (275, 290), (276, 277), (276, 291), (277, 278), (277, 292), (278, 279), (278, 293), (279, 280), (279, 294), (280, 295), (280, 311), (281, 282), (281, 296), (281, 312), (282, 283), (282, 297), (283, 284), (283, 298), (284, 285), (284, 299), (285, 286), (285, 300), (286, 287), (286, 301), (287, 288), (287, 302), (288, 289), (288, 303), (289, 290), (289, 304), (290, 291), (290, 305), (291, 292), (291, 306), (292, 293), (292, 307), (293, 294), (293, 308), (294, 295), (294, 309), (295, 310), (295, 311), (296, 297), (296, 312), (296, 313), (297, 298), (297, 314), (298, 299), (298, 315), (299, 300), (299, 316), (300, 301), (300, 317), (301, 302), (301, 318), (302, 303), (302, 319), (303, 304), (303, 320), (304, 305), (304, 321), (305, 306), (305, 322), (306, 307), (306, 323), (307, 308), (307, 324), (308, 309), (308, 325), (309, 310), (309, 326), (310, 311), (310, 327), (311, 327), (311, 342), (311, 357), (311, 372), (311, 387), (311, 402), (311, 417), (311, 432), (311, 447), (311, 462), (311, 477), (311, 481), (312, 313), (312, 328), (312, 343), (312, 358), (312, 373), (312, 388), (312, 403), (312, 418), (312, 433), (312, 448), (312, 463), (313, 314), (313, 328), (314, 315), (314, 329), (315, 316), (315, 330), (316, 317), (316, 331), (317, 318), (317, 332), (318, 319), (318, 333), (319, 320), (319, 334), (320, 321), (320, 335), (321, 322), (321, 336), (322, 323), (322, 337), (323, 324), (323, 338), (324, 325), (324, 339), (325, 326), (325, 340), (326, 327), (326, 341), (327, 342), (328, 329), (328, 343), (329, 330), (329, 344), (330, 331), (330, 345), (331, 332), (331, 346), (332, 333), (332, 347), (333, 334), (333, 348), (334, 335), (334, 349), (335, 336), (335, 350), (336, 337), (336, 351), (337, 338), (337, 352), (338, 339), (338, 353), (339, 340), (339, 354), (340, 341), (340, 355), (341, 342), (341, 356), (342, 357), (343, 344), (343, 358), (344, 345), (344, 359), (345, 346), (345, 360), (346, 347), (346, 361), (347, 348), (347, 362), (348, 349), (348, 363), (349, 350), (349, 364), (350, 351), (350, 365), (351, 352), (351, 366), (352, 353), (352, 367), (353, 354), (353, 368), (354, 355), (354, 369), (355, 356), (355, 370), (356, 357), (356, 371), (357, 372), (358, 359), (358, 373), (359, 360), (359, 374), (360, 361), (360, 375), (361, 362), (361, 376), (362, 363), (362, 377), (363, 364), (363, 378), (364, 365), (364, 379), (365, 366), (365, 380), (366, 367), (366, 381), (367, 368), (367, 382), (368, 369), (368, 383), (369, 370), (369, 384), (370, 371), (370, 385), (371, 372), (371, 386), (372, 387), (373, 374), (373, 388), (374, 375), (374, 389), (375, 376), (375, 390), (376, 377), (376, 391), (377, 378), (377, 392), (378, 379), (378, 393), (379, 380), (379, 394), (380, 381), (380, 395), (381, 382), (381, 396), (382, 383), (382, 397), (383, 384), (383, 398), (384, 385), (384, 399), (385, 386), (385, 400), (386, 387), (386, 401), (387, 402), (388, 389), (388, 403), (389, 390), (389, 404), (390, 391), (390, 405), (391, 392), (391, 406), (392, 393), (392, 407), (393, 394), (393, 408), (394, 395), (394, 409), (395, 396), (395, 410), (396, 397), (396, 411), (397, 398), (397, 412), (398, 399), (398, 413), (399, 400), (399, 414), (400, 401), (400, 415), (401, 402), (401, 416), (402, 417), (403, 404), (403, 418), (404, 405), (404, 419), (405, 406), (405, 420), (406, 407), (406, 421), (407, 408), (407, 422), (408, 409), (408, 423), (409, 410), (409, 424), (410, 411), (410, 425), (411, 412), (411, 426), (412, 413), (412, 427), (413, 414), (413, 428), (414, 415), (414, 429), (415, 416), (415, 430), (416, 417), (416, 431), (417, 432), (418, 419), (418, 433), (419, 420), (419, 434), (420, 421), (420, 435), (421, 422), (421, 436), (422, 423), (422, 437), (423, 424), (423, 438), (424, 425), (424, 439), (425, 426), (425, 440), (426, 427), (426, 441), (427, 428), (427, 442), (428, 429), (428, 443), (429, 430), (429, 444), (430, 431), (430, 445), (431, 432), (431, 446), (432, 447), (433, 434), (433, 448), (434, 435), (434, 449), (435, 436), (435, 450), (436, 437), (436, 451), (437, 438), (437, 452), (438, 439), (438, 453), (439, 440), (439, 454), (440, 441), (440, 455), (441, 442), (441, 456), (442, 443), (442, 457), (443, 444), (443, 458), (444, 445), (444, 459), (445, 446), (445, 460), (446, 447), (446, 461), (447, 462), (448, 449), (448, 463), (449, 450), (449, 464), (450, 451), (450, 465), (451, 452), (451, 466), (452, 453), (452, 467), (453, 454), (453, 468), (454, 455), (454, 469), (455, 456), (455, 470), (456, 457), (456, 471), (457, 458), (457, 472), (458, 459), (458, 473), (459, 460), (459, 474), (460, 461), (460, 475), (461, 462), (461, 476), (462, 477), (463, 464), (464, 465), (465, 466), (466, 467), (467, 468), (468, 469), (469, 470), (470, 471), (471, 472), (471, 478), (472, 473), (473, 474), (474, 475), (474, 479), (475, 476), (475, 480), (476, 477), (477, 481), (479, 480)])
me_sphere.attributes.new('sharp_edge', 'BOOLEAN', 'EDGE').data.foreach_set('value', [ (min(e.vertices), max(e.vertices)) in _k for e in me_sphere.edges])
_uv = me_sphere.uv_layers.new(name='UVMap')
_uv.uv.foreach_set('vector', [0.5564, 0.5646, 0.5588, 0.6159, 0.5114, 0.6159, 0.5137, 0.5646, 0.598, 0.8209, 0.5941, 0.8721, 0.5656, 0.8721, 0.5617, 0.8209, 0.2448, 0.6672, 0.248, 0.7184, 0.2053, 0.7184, 0.2085, 0.6672, 0.7467, 0.3594, 0.7435, 0.4106, 0.7072, 0.4106, 0.704, 0.3594, 0.8973, 0.05119, 0.9012, 0.1024, 0.8649, 0.1024, 0.8688, 0.05119, 0.04743, 0.5646, 0.04506, 0.6159, 0.002372, 0.6159, 0.0, 0.5646, 0.9509, 0.7183, 0.9553, 0.7694, 0.9268, 0.7694, 0.9312, 0.7183, 0.5114, 0.1027, 0.5128, 0.05134, 0.5603, 0.05134, 0.5617, 0.1027, 0.4033, 0.6672, 0.4081, 0.7183, 0.3885, 0.7183, 0.3933, 0.6672, 0.0, 0.1027, 0.05133, 0.1032, 0.05133, 0.1535, 7.451e-09, 0.154, 0.1918, 0.7688, 0.2018, 0.7185, 0.2018, 0.7698, 0.9833, 0.0, 0.9883, 0.05109, 0.9783, 0.05109, 0.154, 0.1032, 0.2053, 0.1027, 0.2053, 0.154, 0.154, 0.1535, 0.07985, 0.9232, 0.08467, 0.8721, 0.09468, 0.8721, 0.0995, 0.9232, 0.5099, 0.462, 0.5114, 0.5133, 0.461, 0.5133, 0.4625, 0.462, 0.8934, 0.154, 0.889, 0.2052, 0.8693, 0.2052, 0.8649, 0.154, 0.5603, 0.2053, 0.5617, 0.2567, 0.5114, 0.2567, 0.5128, 0.2053, 0.4106, 0.8209, 0.4062, 0.872, 0.3865, 0.872, 0.3821, 0.8209, 0.6068, 0.5646, 0.6091, 0.6159, 0.5617, 0.6159, 0.5641, 0.5646, 0.862, 0.5646, 0.8581, 0.6158, 0.8296, 0.6158, 0.8257, 0.5646, 0.2952, 0.6672, 0.2984, 0.7184, 0.2557, 0.7184, 0.2589, 0.6672, 0.3885, 0.6672, 0.3853, 0.7184, 0.349, 0.7184, 0.3458, 0.6672, 0.8247, 0.2565, 0.8286, 0.3077, 0.7923, 0.3077, 0.7962, 0.2565, 0.6091, 0.5133, 0.6068, 0.5646, 0.5641, 0.5646, 0.5617, 0.5133, 0.889, 0.308, 0.8934, 0.3592, 0.8649, 0.3592, 0.8693, 0.308, 0.5617, 0.3594, 0.5603, 0.4107, 0.5128, 0.4107, 0.5114, 0.3594, 0.9445, 0.05114, 0.9494, 0.1023, 0.9297, 0.1023, 0.9345, 0.05114, 0.1027, 0.05134, 0.05133, 0.05084, 0.05133, 0.0004932, 0.1027, 0.0, 0.6898, 0.7688, 0.6997, 0.7184, 0.6997, 0.7698, 0.2051, 0.8721, 0.2051, 0.9234, 0.1951, 0.9224, 0.2053, 0.05183, 0.2567, 0.05134, 0.2567, 0.1027, 0.2053, 0.1022, 0.9672, 0.8719, 0.9624, 0.923, 0.9523, 0.923, 0.9475, 0.8719, 0.9175, 0.308, 0.9219, 0.3592, 0.8934, 0.3592, 0.8978, 0.308, 0.1017, 0.462, 0.1002, 0.5133, 0.05279, 0.5133, 0.05133, 0.462, 0.3933, 0.7694, 0.3885, 0.7183, 0.4081, 0.7183, 0.4033, 0.7694, 0.0, 0.0, 0.05133, 0.0004932, 0.05133, 0.05084, 0.0, 0.05134, 0.302, 0.8209, 0.302, 0.8722, 0.292, 0.8219, 0.3366, 0.8721, 0.3416, 0.9232, 0.3316, 0.9232, 0.2053, 0.1032, 0.2567, 0.1027, 0.2567, 0.154, 0.2053, 0.1535, 0.1854, 0.8721, 0.1902, 0.8209, 0.2002, 0.8209, 0.2051, 0.8721, 0.3056, 0.4107, 0.307, 0.462, 0.2567, 0.462, 0.2581, 0.4107, 0.8934, 0.2564, 0.889, 0.3075, 0.8693, 0.3075, 0.8649, 0.2564, 0.6542, 0.5133, 0.6566, 0.5646, 0.6091, 0.5646, 0.6115, 0.5133, 0.7403, 0.8208, 0.7364, 0.872, 0.7079, 0.872, 0.704, 0.8208, 0.7435, 0.462, 0.7467, 0.5132, 0.704, 0.5132, 0.7072, 0.462, 0.7496, 0.154, 0.7464, 0.2052, 0.7101, 0.2052, 0.7069, 0.154, 0.8218, 0.4106, 0.8257, 0.4618, 0.7894, 0.4618, 0.7933, 0.4106, 0.6566, 0.5646, 0.6542, 0.6159, 0.6115, 0.6159, 0.6091, 0.5646, 0.6991, 0.8209, 0.6947, 0.872, 0.6751, 0.872, 0.6706, 0.8209, 0.6068, 0.4107, 0.6091, 0.4619, 0.5617, 0.4619, 0.5641, 0.4107, 0.6343, 0.8209, 0.6304, 0.8721, 0.6019, 0.8721, 0.598, 0.8209, 0.7435, 0.5133, 0.7467, 0.5645, 0.704, 0.5645, 0.7072, 0.5133, 0.7467, 0.6159, 0.7435, 0.6671, 0.7072, 0.6671, 0.704, 0.6159, 0.861, 0.2052, 0.8649, 0.2564, 0.8286, 0.2564, 0.8325, 0.2052, 0.09876, 0.5646, 0.09639, 0.6159, 0.05371, 0.6159, 0.05133, 0.5646, 0.889, 0.2052, 0.8934, 0.2563, 0.8649, 0.2563, 0.8693, 0.2052, 0.461, 0.308, 0.4596, 0.3593, 0.4121, 0.3593, 0.4107, 0.308, 0.3933, 0.8205, 0.3885, 0.7694, 0.4081, 0.7694, 0.4033, 0.8205, 0.1027, 0.0, 0.154, 0.0004932, 0.154, 0.05084, 0.1027, 0.05134, 0.2416, 0.872, 0.2466, 0.8209, 0.2516, 0.872, 0.8514, 0.8719, 0.8564, 0.923, 0.8464, 0.923, 0.2567, 0.05183, 0.308, 0.05134, 0.308, 0.1027, 0.2567, 0.1022, 0.654, 0.9232, 0.6491, 0.9743, 0.6391, 0.9743, 0.6343, 0.9232, 0.5099, 0.308, 0.5114, 0.3593, 0.461, 0.3593, 0.4625, 0.308, 0.5617, 0.308, 0.5603, 0.3593, 0.5128, 0.3593, 0.5114, 0.308, 0.8964, 0.923, 0.9013, 0.9741, 0.8816, 0.9741, 0.8864, 0.923, 0.0, 0.05134, 0.05133, 0.05183, 0.05133, 0.1022, 0.0, 0.1027, 0.6898, 0.8208, 0.6948, 0.7698, 0.6998, 0.8208, 0.143, 0.8209, 0.148, 0.872, 0.138, 0.872, 0.1027, 0.2562, 0.05133, 0.2567, 0.05133, 0.2053, 0.1027, 0.2058, 0.8375, 0.923, 0.8327, 0.9741, 0.8227, 0.9741, 0.8179, 0.923, 0.3569, 0.462, 0.3584, 0.5133, 0.308, 0.5133, 0.3095, 0.462, 0.8464, 0.8719, 0.842, 0.923, 0.8223, 0.923, 0.8179, 0.8719, 0.6068, 0.3594, 0.6091, 0.4106, 0.5617, 0.4106, 0.5641, 0.3594, 0.5559, 0.8209, 0.552, 0.8721, 0.5235, 0.8721, 0.5196, 0.8209, 0.7435, 0.4106, 0.7467, 0.4619, 0.704, 0.4619, 0.7072, 0.4106, 0.7496, 0.1027, 0.7464, 0.1539, 0.7101, 0.1539, 0.7069, 0.1027, 0.8581, 0.4618, 0.862, 0.513, 0.8257, 0.513, 0.8296, 0.4618, 0.6595, 0.05134, 0.6571, 0.1026, 0.6144, 0.1026, 0.6121, 0.05134, 0.9175, 0.2564, 0.9219, 0.3075, 0.8934, 0.3075, 0.8978, 0.2564, 0.1467, 0.5646, 0.1491, 0.6159, 0.1017, 0.6159, 0.1041, 0.5646, 0.3821, 0.8209, 0.3782, 0.8721, 0.3497, 0.8721, 0.3458, 0.8209, 0.7435, 0.5646, 0.7467, 0.6158, 0.704, 0.6158, 0.7072, 0.5646, 0.7467, 0.6671, 0.7435, 0.7184, 0.7072, 0.7184, 0.704, 0.6671, 0.861, 0.05119, 0.8649, 0.1024, 0.8286, 0.1024, 0.8325, 0.05119, 0.6121, 0.3593, 0.6144, 0.308, 0.6571, 0.308, 0.6595, 0.3593, 0.5858, 0.8721, 0.5902, 0.9232, 0.5617, 0.9232, 0.5662, 0.8721, 0.5114, 0.5133, 0.5099, 0.5646, 0.4625, 0.5646, 0.461, 0.5133, 0.9523, 0.9741, 0.9475, 0.923, 0.9672, 0.923, 0.9624, 0.9741, 0.1027, 0.1027, 0.05133, 0.1022, 0.05133, 0.05183, 0.1027, 0.05134, 0.7325, 0.9224, 0.7425, 0.872, 0.7425, 0.9234, 0.3704, 0.9232, 0.3755, 0.9743, 0.3654, 0.9743, 0.1027, 0.2058, 0.154, 0.2053, 0.154, 0.2567, 0.1027, 0.2562, 0.969, 0.05114, 0.9642, 0.1023, 0.9542, 0.1023, 0.9494, 0.05114, 0.6106, 0.308, 0.6121, 0.3593, 0.5617, 0.3593, 0.5632, 0.308, 0.9219, 0.154, 0.9175, 0.2052, 0.8978, 0.2052, 0.8934, 0.154, 0.9345, 0.1538, 0.9297, 0.1027, 0.9494, 0.1027, 0.9445, 0.1538, 0.2053, 0.0, 0.2567, 0.0004932, 0.2567, 0.05084, 0.2053, 0.05134, 0.1918, 0.8209, 0.1968, 0.7698, 0.2018, 0.8209, 0.914, 0.923, 0.919, 0.9741, 0.909, 0.9741, 0.2567, 0.2058, 0.308, 0.2053, 0.308, 0.2567, 0.2567, 0.2562, 0.9701, 0.2563, 0.9653, 0.3074, 0.9553, 0.3074, 0.9505, 0.2563, 0.5603, 0.5133, 0.5617, 0.5646, 0.5114, 0.5646, 0.5128, 0.5133, 0.8905, 0.8719, 0.8861, 0.923, 0.8664, 0.923, 0.862, 0.8719, 0.413, 0.6159, 0.4107, 0.5646, 0.4581, 0.5646, 0.4557, 0.6159, 0.8983, 0.4618, 0.8944, 0.513, 0.8659, 0.513, 0.862, 0.4618, 0.7464, 0.05128, 0.7496, 0.1025, 0.7069, 0.1025, 0.7101, 0.05128, 0.7069, 0.3078, 0.7101, 0.2566, 0.7464, 0.2566, 0.7496, 0.3078, 0.861, 0.154, 0.8649, 0.2052, 0.8286, 0.2052, 0.8325, 0.154, 0.6566, 0.6159, 0.6542, 0.6671, 0.6115, 0.6671, 0.6091, 0.6159, 0.9146, 0.8719, 0.919, 0.923, 0.8905, 0.923, 0.8949, 0.8719, 0.5617, 0.2567, 0.5603, 0.308, 0.5128, 0.308, 0.5114, 0.2567, 0.783, 0.8208, 0.7791, 0.872, 0.7506, 0.872, 0.7467, 0.8208, 0.7464, 0.0, 0.7496, 0.05124, 0.7069, 0.05124, 0.7101, 0.0, 0.6471, 0.7184, 0.6439, 0.7697, 0.6076, 0.7697, 0.6044, 0.7184, 0.8218, 0.7695, 0.8257, 0.8207, 0.7894, 0.8207, 0.7933, 0.7695, 0.6121, 0.3079, 0.6144, 0.2566, 0.6571, 0.2566, 0.6595, 0.3079, 0.5281, 0.8721, 0.5325, 0.9233, 0.504, 0.9233, 0.5084, 0.8721, 0.152, 0.462, 0.1506, 0.5133, 0.1031, 0.5133, 0.1017, 0.462, 0.04335, 0.8721, 0.04817, 0.9232, 0.02852, 0.9232, 0.03334, 0.8721, 0.154, 0.2053, 0.1027, 0.2049, 0.1027, 0.1545, 0.154, 0.154, 0.0363, 0.872, 0.04131, 0.8209, 0.04632, 0.872, 0.659, 0.9232, 0.664, 0.9743, 0.654, 0.9743, 0.154, 0.3085, 0.2053, 0.308, 0.2053, 0.3594, 0.154, 0.3589, 0.9701, 0.2052, 0.9653, 0.2563, 0.9553, 0.2563, 0.9505, 0.2052, 0.6106, 0.05134, 0.6121, 0.1027, 0.5617, 0.1027, 0.5632, 0.05134, 0.6991, 0.872, 0.6947, 0.9232, 0.6751, 0.9232, 0.6706, 0.872, 0.1942, 0.5646, 0.1965, 0.6159, 0.1491, 0.6159, 0.1515, 0.5646, 0.2053, 0.05134, 0.154, 0.05084, 0.154, 0.0004932, 0.2053, 0.0, 0.08763, 0.872, 0.09264, 0.8209, 0.09765, 0.872, 0.9632, 0.0, 0.9682, 0.05109, 0.9582, 0.05109, 0.05133, 0.3085, 0.1027, 0.308, 0.1027, 0.3594, 0.05133, 0.3589, 0.969, 0.1027, 0.9642, 0.1538, 0.9542, 0.1538, 0.9494, 0.1027, 0.6106, 0.2567, 0.6121, 0.308, 0.5617, 0.308, 0.5632, 0.2567, 0.6628, 0.8721, 0.6584, 0.9232, 0.6388, 0.9232, 0.6343, 0.8721, 0.3521, 0.5646, 0.3544, 0.6159, 0.307, 0.6159, 0.3094, 0.5646, 0.3394, 0.8209, 0.3355, 0.8721, 0.307, 0.8721, 0.3031, 0.8209, 0.7464, 0.308, 0.7496, 0.3593, 0.7069, 0.3593, 0.7101, 0.308, 0.7467, 0.7184, 0.7435, 0.7696, 0.7072, 0.7696, 0.704, 0.7184, 0.8218, 0.5646, 0.8257, 0.6158, 0.7894, 0.6158, 0.7933, 0.5646, 0.6595, 0.2053, 0.6571, 0.2566, 0.6144, 0.2566, 0.6121, 0.2053, 0.1258, 0.8721, 0.1302, 0.9233, 0.1017, 0.9233, 0.1061, 0.8721, 0.2024, 0.462, 0.2009, 0.5133, 0.1535, 0.5133, 0.152, 0.462, 0.2487, 0.8721, 0.2535, 0.9232, 0.2339, 0.9232, 0.2387, 0.8721, 0.6866, 0.7184, 0.6898, 0.7697, 0.6471, 0.7697, 0.6503, 0.7184, 0.4534, 0.7185, 0.4502, 0.7697, 0.4139, 0.7697, 0.4107, 0.7185, 0.8581, 0.6159, 0.862, 0.667, 0.8257, 0.667, 0.8296, 0.6159, 0.5084, 0.6159, 0.5061, 0.6672, 0.4634, 0.6672, 0.461, 0.6159, 0.1621, 0.8721, 0.1665, 0.9233, 0.138, 0.9233, 0.1424, 0.8721, 0.5114, 0.2053, 0.5099, 0.2567, 0.4625, 0.2567, 0.461, 0.2053, 0.8668, 0.9741, 0.862, 0.923, 0.8816, 0.923, 0.8768, 0.9741, 0.1027, 0.154, 0.05133, 0.1535, 0.05133, 0.1032, 0.1027, 0.1027, 0.5958, 0.9232, 0.6008, 0.8721, 0.6058, 0.9232, 0.5483, 0.9233, 0.5533, 0.9744, 0.5433, 0.9744, 0.0, 0.2572, 0.05133, 0.2567, 0.05133, 0.308, 0.0, 0.3075, 0.7663, 0.9232, 0.7615, 0.9743, 0.7515, 0.9743, 0.7467, 0.9232, 0.1002, 0.5133, 0.1017, 0.5646, 0.05133, 0.5646, 0.05279, 0.5133, 0.9219, 0.2052, 0.9175, 0.2563, 0.8978, 0.2563, 0.8934, 0.2052, 0.6068, 0.462, 0.6091, 0.5133, 0.5617, 0.5133, 0.5641, 0.462, 0.8983, 0.4106, 0.8944, 0.4618, 0.8659, 0.4618, 0.862, 0.4106, 0.2001, 0.9234, 0.2051, 0.9745, 0.1951, 0.9745, 0.05133, 0.2572, 0.1027, 0.2567, 0.1027, 0.308, 0.05133, 0.3075, 0.809, 0.923, 0.8042, 0.9741, 0.7942, 0.9741, 0.7894, 0.923, 0.5603, 0.1027, 0.5617, 0.154, 0.5114, 0.154, 0.5128, 0.1027, 0.6343, 0.8721, 0.6299, 0.9232, 0.6102, 0.9232, 0.6058, 0.8721, 0.5061, 0.5646, 0.5084, 0.6159, 0.461, 0.6159, 0.4634, 0.5646, 0.862, 0.7183, 0.8581, 0.7695, 0.8296, 0.7695, 0.8257, 0.7183, 0.7464, 0.2053, 0.7496, 0.2565, 0.7069, 0.2565, 0.7101, 0.2053, 0.6044, 0.7184, 0.6012, 0.7697, 0.5649, 0.7697, 0.5617, 0.7184, 0.8218, 0.6671, 0.8257, 0.7183, 0.7894, 0.7183, 0.7933, 0.6671, 0.1491, 0.6672, 0.1515, 0.6159, 0.1942, 0.6159, 0.1965, 0.6672, 0.9224, 0.3594, 0.9268, 0.4105, 0.8983, 0.4105, 0.9027, 0.3594, 0.5114, 0.05134, 0.5099, 0.1027, 0.4625, 0.1027, 0.461, 0.05134, 0.5951, 0.9743, 0.5902, 0.9232, 0.6099, 0.9232, 0.6051, 0.9743, 0.1027, 0.1027, 0.154, 0.1032, 0.154, 0.1535, 0.1027, 0.154, 0.7752, 0.9231, 0.7802, 0.872, 0.7852, 0.9231, 0.8581, 0.4106, 0.862, 0.4618, 0.8257, 0.4618, 0.8296, 0.4106, 0.704, 0.5646, 0.7016, 0.6159, 0.6589, 0.6159, 0.6566, 0.5646, 0.9224, 0.6158, 0.9268, 0.6669, 0.8983, 0.6669, 0.9027, 0.6158, 0.05035, 0.462, 0.04889, 0.5133, 0.001461, 0.5133, 0.0, 0.462, 0.8524, 0.923, 0.8572, 0.9741, 0.8375, 0.9741, 0.8424, 0.923, 0.05133, 0.2053, 0.0, 0.2049, 0.0, 0.1545, 0.05133, 0.154, 0.7425, 0.9234, 0.7425, 0.9747, 0.7325, 0.9244, 0.9771, 0.923, 0.9771, 0.9743, 0.9672, 0.9734, 0.2567, 0.1545, 0.308, 0.154, 0.308, 0.2053, 0.2567, 0.2049, 0.3031, 0.9743, 0.3079, 0.9232, 0.3179, 0.9232, 0.3228, 0.9743, 0.2542, 0.5133, 0.2557, 0.5646, 0.2053, 0.5646, 0.2068, 0.5133, 0.7894, 0.923, 0.7938, 0.8719, 0.8135, 0.8719, 0.8179, 0.923, 0.6542, 0.4107, 0.6566, 0.4619, 0.6091, 0.4619, 0.6115, 0.4107, 0.6706, 0.8209, 0.6667, 0.8721, 0.6382, 0.8721, 0.6343, 0.8209, 0.3426, 0.7184, 0.3458, 0.7697, 0.3031, 0.7697, 0.3063, 0.7184, 0.3885, 0.7697, 0.3853, 0.8209, 0.349, 0.8209, 0.3458, 0.7697, 0.9701, 0.154, 0.9653, 0.2051, 0.9553, 0.2051, 0.9505, 0.154, 0.4596, 0.462, 0.461, 0.5133, 0.4107, 0.5133, 0.4121, 0.462, 0.7752, 0.872, 0.7708, 0.9232, 0.7511, 0.9232, 0.7467, 0.872, 0.3007, 0.5646, 0.3031, 0.6159, 0.2557, 0.6159, 0.2581, 0.5646, 0.0363, 0.8209, 0.03241, 0.8721, 0.00389, 0.8721, 0.0, 0.8209, 0.1886, 0.7185, 0.1918, 0.7697, 0.1491, 0.7697, 0.1523, 0.7185, 0.04268, 0.7185, 0.03949, 0.7697, 0.003192, 0.7697, 0.0, 0.7185, 0.861, 0.1027, 0.8649, 0.1539, 0.8286, 0.1539, 0.8325, 0.1027, 0.704, 0.4106, 0.7016, 0.4619, 0.6589, 0.4619, 0.6566, 0.4106, 0.07542, 0.8721, 0.07985, 0.9233, 0.05133, 0.9233, 0.05577, 0.8721, 0.5114, 0.154, 0.5099, 0.2053, 0.4625, 0.2053, 0.461, 0.154, 0.2605, 0.9743, 0.2557, 0.9232, 0.2753, 0.9232, 0.2705, 0.9743, 0.1027, 0.05134, 0.154, 0.05183, 0.154, 0.1022, 0.1027, 0.1027, 0.975, 0.4618, 0.98, 0.4107, 0.985, 0.4618, 0.9722, 0.8719, 0.9772, 0.923, 0.9672, 0.923, 0.2053, 0.2058, 0.2567, 0.2053, 0.2567, 0.2567, 0.2053, 0.2562, 0.3505, 0.6159, 0.3482, 0.6672, 0.3055, 0.6672, 0.3031, 0.6159, 0.9509, 0.4618, 0.9553, 0.513, 0.9268, 0.513, 0.9312, 0.4618, 0.5114, 0.1027, 0.5099, 0.154, 0.4625, 0.154, 0.461, 0.1027, 0.6854, 0.9232, 0.6903, 0.9743, 0.6706, 0.9743, 0.6754, 0.9232, 0.05133, 0.154, 0.1027, 0.1545, 0.1027, 0.2049, 0.05133, 0.2053, 0.9849, 0.5133, 0.9849, 0.5646, 0.975, 0.5143, 0.9849, 0.7186, 0.9849, 0.77, 0.975, 0.769, 0.308, 0.1545, 0.3593, 0.154, 0.3593, 0.2053, 0.308, 0.2049, 0.7099, 0.9232, 0.7051, 0.9743, 0.6951, 0.9743, 0.6903, 0.9232, 0.3085, 0.5646, 0.307, 0.5133, 0.3574, 0.5133, 0.3559, 0.5646, 0.4392, 0.8721, 0.4348, 0.9233, 0.4151, 0.9233, 0.4107, 0.8721, 0.5137, 0.6672, 0.5114, 0.6159, 0.5588, 0.6159, 0.5564, 0.6672, 0.8983, 0.8207, 0.8944, 0.8719, 0.8659, 0.8719, 0.862, 0.8207, 0.7891, 0.1027, 0.7923, 0.1539, 0.7496, 0.1539, 0.7528, 0.1027, 0.05133, 0.8209, 0.05453, 0.7697, 0.09083, 0.7697, 0.09402, 0.8209, 0.861, 0.2564, 0.8649, 0.3076, 0.8286, 0.3076, 0.8325, 0.2564, 0.6106, 0.2053, 0.6121, 0.2566, 0.5617, 0.2566, 0.5632, 0.2053, 0.3743, 0.8721, 0.3699, 0.9232, 0.3502, 0.9232, 0.3458, 0.8721, 0.6542, 0.3594, 0.6566, 0.4106, 0.6091, 0.4106, 0.6115, 0.3594, 0.8983, 0.7695, 0.8944, 0.8207, 0.8659, 0.8207, 0.862, 0.7695, 0.09083, 0.7185, 0.09402, 0.7697, 0.05133, 0.7697, 0.05453, 0.7185, 0.6471, 0.7697, 0.6439, 0.8209, 0.6076, 0.8209, 0.6044, 0.7697, 0.8218, 0.7183, 0.8257, 0.7695, 0.7894, 0.7695, 0.7933, 0.7183, 0.704, 0.3594, 0.7016, 0.4106, 0.6589, 0.4106, 0.6566, 0.3594, 0.9253, 0.05119, 0.9297, 0.1023, 0.9012, 0.1023, 0.9056, 0.05119, 0.05035, 0.4107, 0.04889, 0.462, 0.001461, 0.462, 0.0, 0.4107, 0.6247, 0.9232, 0.6295, 0.9743, 0.6099, 0.9743, 0.6147, 0.9232, 0.2567, 0.0, 0.308, 0.0004931, 0.308, 0.05084, 0.2567, 0.05134, 0.9801, 0.2557, 0.99, 0.2053, 0.99, 0.2567, 0.979, 0.1027, 0.979, 0.154, 0.969, 0.153, 0.3593, 0.1032, 0.4107, 0.1027, 0.4107, 0.154, 0.3593, 0.1535, 0.786, 0.9232, 0.7812, 0.9743, 0.7711, 0.9743, 0.7663, 0.9232, 0.9224, 0.6671, 0.9268, 0.7183, 0.8983, 0.7183, 0.9027, 0.6671, 0.1017, 0.4107, 0.1002, 0.462, 0.05279, 0.462, 0.05133, 0.4107, 0.9338, 0.923, 0.9387, 0.9741, 0.919, 0.9741, 0.9238, 0.923, 0.2053, 0.2053, 0.154, 0.2049, 0.154, 0.1545, 0.2053, 0.154, 0.9889, 0.1027, 0.9889, 0.154, 0.979, 0.1036, 0.9801, 0.2567, 0.9801, 0.308, 0.9701, 0.307, 0.0, 0.3085, 0.05133, 0.308, 0.05133, 0.3594, 0.0, 0.3589, 0.5814, 0.9232, 0.5765, 0.9743, 0.5665, 0.9743, 0.5617, 0.9232, 0.6106, 0.154, 0.6121, 0.2053, 0.5617, 0.2053, 0.5632, 0.154, 0.2842, 0.8721, 0.2798, 0.9232, 0.2601, 0.9232, 0.2557, 0.8721, 0.6144, 0.2053, 0.6121, 0.154, 0.6595, 0.154, 0.6571, 0.2053, 0.2416, 0.8209, 0.2377, 0.8721, 0.2092, 0.8721, 0.2053, 0.8209, 0.1412, 0.7185, 0.1444, 0.7697, 0.1017, 0.7697, 0.1049, 0.7185, 0.6898, 0.7697, 0.6866, 0.8209, 0.6503, 0.8209, 0.6471, 0.7697, 0.8247, 0.0, 0.8286, 0.05119, 0.7923, 0.05119, 0.7962, 0.0, 0.4058, 0.6159, 0.4034, 0.6672, 0.3607, 0.6672, 0.3584, 0.6159, 0.2339, 0.8721, 0.2294, 0.9232, 0.2098, 0.9232, 0.2053, 0.8721, 0.1467, 0.6159, 0.1491, 0.6672, 0.1017, 0.6672, 0.1041, 0.6159, 0.08763, 0.8209, 0.08374, 0.8721, 0.05522, 0.8721, 0.05133, 0.8209, 0.7862, 0.6671, 0.7894, 0.7184, 0.7467, 0.7184, 0.7499, 0.6671, 0.7496, 0.3593, 0.7528, 0.308, 0.7891, 0.308, 0.7923, 0.3593, 0.8581, 0.8207, 0.862, 0.8719, 0.8257, 0.8719, 0.8296, 0.8207, 0.7069, 0.05128, 0.7046, 0.1026, 0.6619, 0.1026, 0.6595, 0.05128, 0.9224, 0.7695, 0.9268, 0.8207, 0.8983, 0.8207, 0.9027, 0.7695, 0.461, 0.154, 0.4596, 0.2053, 0.4121, 0.2053, 0.4107, 0.154, 0.2202, 0.9232, 0.225, 0.9743, 0.2053, 0.9743, 0.2101, 0.9232, 0.2567, 0.1027, 0.308, 0.1032, 0.308, 0.1535, 0.2567, 0.154, 0.9871, 0.923, 0.9871, 0.9743, 0.9771, 0.924, 0.9733, 0.0, 0.9783, 0.05109, 0.9682, 0.05109, 0.3593, 0.05183, 0.4107, 0.05134, 0.4107, 0.1027, 0.3593, 0.1022, 0.7099, 0.9743, 0.7147, 0.9232, 0.7247, 0.9232, 0.7296, 0.9743, 0.2009, 0.5133, 0.2024, 0.5646, 0.152, 0.5646, 0.1535, 0.5133, 0.461, 0.4107, 0.4625, 0.3594, 0.5099, 0.3594, 0.5114, 0.4107, 0.2902, 0.9232, 0.295, 0.9743, 0.2753, 0.9743, 0.2801, 0.9232, 0.0, 0.2053, 0.05133, 0.2058, 0.05133, 0.2562, 0.0, 0.2567, 0.9849, 0.3594, 0.9849, 0.4107, 0.975, 0.3603, 0.9849, 0.616, 0.9849, 0.6673, 0.975, 0.6663, 0.308, 0.2572, 0.3593, 0.2567, 0.3593, 0.308, 0.308, 0.3075, 0.3821, 0.9743, 0.3869, 0.9232, 0.3969, 0.9232, 0.4017, 0.9743, 0.3056, 0.5133, 0.307, 0.5646, 0.2567, 0.5646, 0.2581, 0.5133, 0.3316, 0.8721, 0.3272, 0.9232, 0.3075, 0.9232, 0.3031, 0.8721, 0.4034, 0.5646, 0.4058, 0.6159, 0.3584, 0.6159, 0.3607, 0.5646, 0.8983, 0.5646, 0.8944, 0.6158, 0.8659, 0.6158, 0.862, 0.5646, 0.3853, 0.7184, 0.3885, 0.7697, 0.3458, 0.7697, 0.349, 0.7184, 0.7923, 0.2565, 0.7891, 0.3077, 0.7528, 0.3077, 0.7496, 0.2565, 0.8247, 0.308, 0.8286, 0.3592, 0.7923, 0.3592, 0.7962, 0.308, 0.7069, 0.0, 0.7046, 0.05128, 0.6619, 0.05128, 0.6595, 0.0, 0.946, 0.154, 0.9505, 0.2052, 0.9219, 0.2052, 0.9264, 0.154, 0.2504, 0.5646, 0.2528, 0.6159, 0.2053, 0.6159, 0.2077, 0.5646, 0.8983, 0.6671, 0.8944, 0.7183, 0.8659, 0.7183, 0.862, 0.6671, 0.2448, 0.7184, 0.248, 0.7697, 0.2053, 0.7697, 0.2085, 0.7184, 0.248, 0.7697, 0.2448, 0.8209, 0.2085, 0.8209, 0.2053, 0.7697, 0.8581, 0.5133, 0.862, 0.5645, 0.8257, 0.5645, 0.8296, 0.5133, 0.7069, 0.1027, 0.7046, 0.154, 0.6619, 0.154, 0.6595, 0.1027, 0.9253, 0.1027, 0.9297, 0.1538, 0.9012, 0.1538, 0.9056, 0.1027, 0.461, 0.2567, 0.4596, 0.308, 0.4121, 0.308, 0.4107, 0.2567, 0.5385, 0.9233, 0.5433, 0.9744, 0.5237, 0.9744, 0.5285, 0.9233, 0.2053, 0.1027, 0.154, 0.1022, 0.154, 0.05183, 0.2053, 0.05134, 0.9949, 0.6673, 0.9949, 0.7186, 0.9849, 0.6683, 0.9849, 0.5646, 0.9849, 0.616, 0.975, 0.615, 0.308, 0.3085, 0.3593, 0.308, 0.3593, 0.3594, 0.308, 0.3589, 0.1665, 0.9744, 0.1713, 0.9233, 0.1813, 0.9233, 0.1861, 0.9744, 0.3569, 0.4107, 0.3584, 0.462, 0.308, 0.462, 0.3095, 0.4107, 0.195, 0.8721, 0.1906, 0.9233, 0.1709, 0.9233, 0.1665, 0.8721, 0.1558, 0.9233, 0.1606, 0.9744, 0.141, 0.9744, 0.1458, 0.9233, 0.154, 0.2053, 0.2053, 0.2058, 0.2053, 0.2562, 0.154, 0.2567, 0.985, 0.4618, 0.99, 0.4107, 0.995, 0.4618, 0.9801, 0.2053, 0.9701, 0.155, 0.9801, 0.154, 0.3593, 0.1545, 0.4107, 0.154, 0.4107, 0.2053, 0.3593, 0.2049, 0.504, 0.9744, 0.5088, 0.9233, 0.5188, 0.9233, 0.5237, 0.9744, 0.5603, 0.462, 0.5617, 0.5133, 0.5114, 0.5133, 0.5128, 0.462, 0.704, 0.9232, 0.7084, 0.872, 0.7281, 0.872, 0.7325, 0.9232, 0.4557, 0.6159, 0.4581, 0.6672, 0.4107, 0.6672, 0.413, 0.6159, 0.8983, 0.6159, 0.8944, 0.667, 0.8659, 0.667, 0.862, 0.6159, 0.7862, 0.4106, 0.7894, 0.4619, 0.7467, 0.4619, 0.7499, 0.4106, 0.2984, 0.7697, 0.2952, 0.8209, 0.2589, 0.8209, 0.2557, 0.7697, 0.8581, 0.3594, 0.862, 0.4105, 0.8257, 0.4105, 0.8296, 0.3594, 0.6595, 0.2566, 0.6619, 0.2053, 0.7046, 0.2053, 0.7069, 0.2566, 0.9027, 0.8718, 0.8983, 0.8207, 0.9268, 0.8207, 0.9224, 0.8718, 0.461, 0.3594, 0.4596, 0.4107, 0.4121, 0.4107, 0.4107, 0.3594, 0.7862, 0.6159, 0.7894, 0.6671, 0.7467, 0.6671, 0.7499, 0.6159, 0.5541, 0.7185, 0.5509, 0.7697, 0.5146, 0.7697, 0.5114, 0.7185, 0.8218, 0.5133, 0.8257, 0.5645, 0.7894, 0.5645, 0.7933, 0.5133, 0.6091, 0.6671, 0.6068, 0.7184, 0.5641, 0.7184, 0.5617, 0.6671, 0.9509, 0.4106, 0.9553, 0.4618, 0.9268, 0.4618, 0.9312, 0.4106, 0.461, 0.2053, 0.4596, 0.2567, 0.4121, 0.2567, 0.4107, 0.2053, 0.4451, 0.9233, 0.45, 0.9744, 0.4303, 0.9744, 0.4351, 0.9233, 0.308, 0.0, 0.3593, 0.0004932, 0.3593, 0.05084, 0.308, 0.05134, 0.9889, 0.153, 0.9989, 0.1027, 0.9989, 0.154, 0.9849, 0.7186, 0.975, 0.6683, 0.9849, 0.6673, 0.3593, 0.2058, 0.4107, 0.2053, 0.4107, 0.2567, 0.3593, 0.2562, 0.3424, 0.9232, 0.3376, 0.9743, 0.3276, 0.9743, 0.3228, 0.9232, 0.4072, 0.5133, 0.4087, 0.5646, 0.3584, 0.5646, 0.3598, 0.5133, 0.9297, 0.0, 0.9253, 0.05114, 0.9056, 0.05114, 0.9012, 0.0, 0.6571, 0.1027, 0.6595, 0.154, 0.6121, 0.154, 0.6144, 0.1027, 0.138, 0.8209, 0.1341, 0.8721, 0.1056, 0.8721, 0.1017, 0.8209, 1.0, 0.154, 1.0, 0.2053, 0.99, 0.155, 0.9949, 0.616, 0.9949, 0.6673, 0.9849, 0.6663, 0.3593, 0.0004931, 0.4107, 0.0, 0.4107, 0.05134, 0.3593, 0.05084, 0.2535, 0.9232, 0.2487, 0.9743, 0.2387, 0.9743, 0.2339, 0.9232, 0.6106, 0.0, 0.6121, 0.05132, 0.5617, 0.05132, 0.5632, 0.0, 0.9268, 0.5133, 0.9224, 0.5644, 0.9027, 0.5644, 0.8983, 0.5133, 0.09639, 0.6159, 0.09876, 0.6672, 0.05133, 0.6672, 0.05371, 0.6159, 0.292, 0.8209, 0.2881, 0.8721, 0.2596, 0.8721, 0.2557, 0.8209, 0.5509, 0.7697, 0.5541, 0.8209, 0.5114, 0.8209, 0.5146, 0.7697, 0.704, 0.8208, 0.7072, 0.7696, 0.7435, 0.7696, 0.7467, 0.8208, 0.861, 0.308, 0.8649, 0.3592, 0.8286, 0.3592, 0.8325, 0.308, 0.704, 0.6671, 0.7016, 0.7184, 0.6589, 0.7184, 0.6566, 0.6671, 0.946, 0.2052, 0.9505, 0.2563, 0.9219, 0.2563, 0.9264, 0.2052, 0.2557, 0.4107, 0.2542, 0.462, 0.2068, 0.462, 0.2053, 0.4107, 0.4255, 0.9233, 0.4303, 0.9744, 0.4107, 0.9744, 0.4155, 0.9233, 0.154, 0.2567, 0.2053, 0.2572, 0.2053, 0.3075, 0.154, 0.308, 0.4534, 0.7697, 0.4502, 0.8209, 0.4139, 0.8209, 0.4107, 0.7697, 0.8247, 0.1027, 0.8286, 0.1539, 0.7923, 0.1539, 0.7962, 0.1027, 0.5114, 0.7185, 0.5137, 0.6672, 0.5564, 0.6672, 0.5588, 0.7185, 0.9509, 0.6671, 0.9553, 0.7183, 0.9268, 0.7183, 0.9312, 0.6671, 0.4087, 0.4107, 0.4072, 0.462, 0.3598, 0.462, 0.3584, 0.4107, 0.04335, 0.9232, 0.04817, 0.9744, 0.02852, 0.9744, 0.03334, 0.9232, 0.2567, 0.308, 0.2053, 0.3075, 0.2053, 0.2572, 0.2567, 0.2567, 0.9971, 0.923, 0.9971, 0.9743, 0.9871, 0.924, 0.9849, 0.8213, 0.975, 0.771, 0.9849, 0.77, 0.154, 0.3598, 0.2053, 0.3594, 0.2053, 0.4107, 0.154, 0.4102, 0.01965, 0.9233, 0.01483, 0.9744, 0.004815, 0.9744, 0.0, 0.9233, 0.5603, 0.4107, 0.5617, 0.462, 0.5114, 0.462, 0.5128, 0.4107, 0.9268, 0.4106, 0.9224, 0.4618, 0.9027, 0.4618, 0.8983, 0.4106, 0.6542, 0.462, 0.6566, 0.5133, 0.6091, 0.5133, 0.6115, 0.462, 0.1854, 0.8209, 0.1815, 0.8721, 0.153, 0.8721, 0.1491, 0.8209, 0.7891, 0.0, 0.7923, 0.05124, 0.7496, 0.05124, 0.7528, 0.0, 0.3593, 0.3085, 0.4107, 0.308, 0.4107, 0.3594, 0.3593, 0.3589, 0.4696, 0.9233, 0.4648, 0.9744, 0.4548, 0.9744, 0.45, 0.9233, 0.2542, 0.462, 0.2557, 0.5133, 0.2053, 0.5133, 0.2068, 0.462, 0.9268, 0.7183, 0.9224, 0.7695, 0.9027, 0.7695, 0.8983, 0.7183, 0.6571, 0.0, 0.6595, 0.05128, 0.6121, 0.05128, 0.6144, 0.0, 0.8649, 0.0, 0.861, 0.05119, 0.8325, 0.05119, 0.8286, 7.451e-09, 0.5005, 0.7697, 0.5037, 0.8209, 0.461, 0.8209, 0.4642, 0.7697, 0.04268, 0.7697, 0.03949, 0.8209, 0.003192, 0.8209, 0.0, 0.7697, 0.8218, 0.4619, 0.8257, 0.5131, 0.7894, 0.5131, 0.7933, 0.4619, 0.7069, 0.308, 0.7046, 0.3593, 0.6619, 0.3593, 0.6595, 0.308, 0.9509, 0.7695, 0.9553, 0.8206, 0.9268, 0.8206, 0.9312, 0.7695, 0.5114, 0.4107, 0.5099, 0.462, 0.4625, 0.462, 0.461, 0.4107, 0.1362, 0.9233, 0.141, 0.9744, 0.1213, 0.9744, 0.1261, 0.9233, 0.308, 0.2053, 0.3593, 0.2058, 0.3593, 0.2562, 0.308, 0.2567, 0.9989, 0.05114, 0.9989, 0.1025, 0.9889, 0.05212, 0.9822, 0.8719, 0.9872, 0.923, 0.9772, 0.923, 0.8218, 0.6159, 0.8257, 0.667, 0.7894, 0.667, 0.7933, 0.6159, 0.09876, 0.6672, 0.09639, 0.7185, 0.05371, 0.7185, 0.05133, 0.6672, 0.9509, 0.5644, 0.9553, 0.6156, 0.9268, 0.6156, 0.9312, 0.5644, 0.5114, 0.2567, 0.5099, 0.308, 0.4625, 0.308, 0.461, 0.2567, 0.3606, 0.9232, 0.3654, 0.9743, 0.3458, 0.9743, 0.3506, 0.9232, 0.2053, 0.308, 0.2567, 0.3085, 0.2567, 0.3589, 0.2053, 0.3594, 0.9883, 0.05109, 0.9933, 0.0, 0.9983, 0.05109, 0.9899, 0.7186, 0.9949, 0.7697, 0.9849, 0.7697, 0.2053, 0.3598, 0.2567, 0.3594, 0.2567, 0.4107, 0.2053, 0.4102, 0.1213, 0.9233, 0.1165, 0.9744, 0.1065, 0.9744, 0.1017, 0.9233, 0.1031, 0.5646, 0.1017, 0.5133, 0.152, 0.5133, 0.1506, 0.5646, 0.9268, 0.4618, 0.9224, 0.513, 0.9027, 0.513, 0.8983, 0.4618, 0.04506, 0.6159, 0.04743, 0.6672, 0.0, 0.6672, 0.002372, 0.6159, 0.4833, 0.8209, 0.4794, 0.8721, 0.4509, 0.8721, 0.447, 0.8209, 0.6012, 0.7697, 0.6044, 0.8209, 0.5617, 0.8209, 0.5649, 0.7697, 0.1444, 0.7697, 0.1412, 0.8209, 0.1049, 0.8209, 0.1017, 0.7697, 0.975, 0.4106, 0.9701, 0.4617, 0.9601, 0.4617, 0.9553, 0.4106, 0.4596, 0.5133, 0.461, 0.5646, 0.4107, 0.5646, 0.4121, 0.5133, 0.9268, 0.5644, 0.9224, 0.6156, 0.9027, 0.6156, 0.8983, 0.5644, 0.2504, 0.6159, 0.2528, 0.6672, 0.2053, 0.6672, 0.2077, 0.6159, 0.8983, 0.3594, 0.8944, 0.4105, 0.8659, 0.4105, 0.862, 0.3594, 0.7862, 0.5133, 0.7894, 0.5645, 0.7467, 0.5645, 0.7499, 0.5133, 0.7894, 0.4619, 0.7862, 0.5131, 0.7499, 0.5131, 0.7467, 0.4619, 0.8247, 0.154, 0.8286, 0.2052, 0.7923, 0.2052, 0.7962, 0.154, 0.6595, 0.2053, 0.6619, 0.154, 0.7046, 0.154, 0.7069, 0.2053, 0.9538, 0.0, 0.9582, 0.05114, 0.9297, 0.05114, 0.9341, 0.0, 0.461, 0.1027, 0.4596, 0.154, 0.4121, 0.154, 0.4107, 0.1027, 0.4903, 0.9233, 0.4951, 0.9744, 0.4755, 0.9744, 0.4803, 0.9233, 0.2567, 0.308, 0.308, 0.3085, 0.308, 0.3589, 0.2567, 0.3594, 0.9949, 0.5133, 0.9949, 0.5646, 0.9849, 0.5143, 0.9949, 0.616, 0.9849, 0.5656, 0.9949, 0.5646, 0.2567, 0.3598, 0.308, 0.3594, 0.308, 0.4107, 0.2567, 0.4102, 0.7069, 0.2566, 0.7046, 0.3079, 0.6619, 0.3079, 0.6595, 0.2566, 0.9509, 0.6156, 0.9553, 0.6667, 0.9268, 0.6667, 0.9312, 0.6156, 0.461, 0.4107, 0.4596, 0.462, 0.4121, 0.462, 0.4107, 0.4107, 0.09468, 0.9232, 0.0995, 0.9744, 0.07985, 0.9744, 0.08467, 0.9232, 0.1027, 0.2567, 0.154, 0.2572, 0.154, 0.3075, 0.1027, 0.308, 0.9801, 0.2044, 0.99, 0.154, 0.99, 0.2053, 0.9801, 0.2053, 0.9801, 0.2567, 0.9701, 0.2557, 0.3593, 0.2572, 0.4107, 0.2567, 0.4107, 0.308, 0.3593, 0.3075, 0.9553, 0.8205, 0.9601, 0.7694, 0.9701, 0.7694, 0.975, 0.8205, 0.4072, 0.462, 0.4087, 0.5133, 0.3584, 0.5133, 0.3598, 0.462, 0.4106, 0.872, 0.4062, 0.9232, 0.3865, 0.9232, 0.3821, 0.872, 0.3007, 0.6159, 0.3031, 0.6672, 0.2557, 0.6672, 0.2581, 0.6159, 0.8983, 0.7183, 0.8944, 0.7695, 0.8659, 0.7695, 0.862, 0.7183, 0.2952, 0.7184, 0.2984, 0.7697, 0.2557, 0.7697, 0.2589, 0.7184, 0.7894, 0.5646, 0.7862, 0.6158, 0.7499, 0.6158, 0.7467, 0.5646, 0.8581, 0.6671, 0.862, 0.7183, 0.8257, 0.7183, 0.8296, 0.6671, 0.5603, 0.0, 0.5617, 0.05132, 0.5114, 0.05132, 0.5128, 0.0, 0.4755, 0.8721, 0.4711, 0.9233, 0.4514, 0.9233, 0.447, 0.8721, 0.7016, 0.462, 0.704, 0.5133, 0.6566, 0.5133, 0.6589, 0.462, 0.8983, 0.5133, 0.8944, 0.5645, 0.8659, 0.5645, 0.862, 0.5133, 0.7862, 0.7184, 0.7894, 0.7696, 0.7467, 0.7696, 0.7499, 0.7184, 0.7496, 0.2565, 0.7528, 0.2052, 0.7891, 0.2052, 0.7923, 0.2565, 0.8247, 0.2052, 0.8286, 0.2564, 0.7923, 0.2564, 0.7962, 0.2052, 0.6566, 0.6671, 0.6542, 0.7184, 0.6115, 0.7184, 0.6091, 0.6671, 0.9312, 0.8718, 0.9268, 0.8207, 0.9553, 0.8207, 0.9509, 0.8718, 0.5114, 7.451e-09, 0.5099, 0.05132, 0.4625, 0.05132, 0.461, 0.0, 0.9701, 0.3594, 0.975, 0.4105, 0.9553, 0.4105, 0.9601, 0.3594, 0.308, 0.05134, 0.3593, 0.05183, 0.3593, 0.1022, 0.308, 0.1027, 0.9849, 0.8203, 0.9949, 0.77, 0.9949, 0.8213, 0.9949, 0.3594, 0.9949, 0.4107, 0.9849, 0.4097, 0.05133, 0.3598, 0.1027, 0.3594, 0.1027, 0.4107, 0.05133, 0.4102, 0.975, 0.6156, 0.9701, 0.6667, 0.9601, 0.6667, 0.9553, 0.6156, 0.9234, 0.923, 0.919, 0.8719, 0.9475, 0.8719, 0.9431, 0.923, 0.2043, 0.4107, 0.2029, 0.462, 0.1555, 0.462, 0.154, 0.4107, 0.06616, 0.9233, 0.07098, 0.9744, 0.05133, 0.9744, 0.05615, 0.9233, 0.2567, 0.2567, 0.308, 0.2572, 0.308, 0.3075, 0.2567, 0.308, 0.9972, 0.8716, 0.9972, 0.923, 0.9872, 0.8726, 0.99, 0.308, 0.9801, 0.2577, 0.99, 0.2567, 0.1027, 0.3598, 0.154, 0.3594, 0.154, 0.4107, 0.1027, 0.4102, 0.9553, 0.8716, 0.9601, 0.8205, 0.9701, 0.8205, 0.975, 0.8716, 0.5128, 0.2053, 0.5114, 0.154, 0.5617, 0.154, 0.5603, 0.2053, 0.5611, 0.8721, 0.5566, 0.9233, 0.537, 0.9233, 0.5325, 0.8721, 0.6068, 0.6159, 0.6091, 0.6671, 0.5617, 0.6671, 0.5641, 0.6159, 0.5196, 0.8209, 0.5157, 0.8721, 0.4872, 0.8721, 0.4833, 0.8209, 0.5005, 0.7185, 0.5037, 0.7697, 0.461, 0.7697, 0.4642, 0.7185, 0.1918, 0.7697, 0.1886, 0.8209, 0.1523, 0.8209, 0.1491, 0.7697, 0.8218, 0.3594, 0.8257, 0.4105, 0.7894, 0.4105, 0.7933, 0.3594, 0.0, 0.7185, 0.002372, 0.6672, 0.04506, 0.6672, 0.04743, 0.7185, 0.6589, 0.5646, 0.6566, 0.5133, 0.704, 0.5133, 0.7016, 0.5646, 0.447, 0.8209, 0.4431, 0.8721, 0.4146, 0.8721, 0.4107, 0.8209, 0.7891, 0.05124, 0.7923, 0.1025, 0.7496, 0.1025, 0.7528, 0.05124, 0.3458, 0.7697, 0.3426, 0.8209, 0.3063, 0.8209, 0.3031, 0.7697, 0.8247, 0.05124, 0.8286, 0.1024, 0.7923, 0.1024, 0.7962, 0.05124, 0.461, 0.7185, 0.4634, 0.6672, 0.5061, 0.6672, 0.5084, 0.7185, 0.9264, 0.3592, 0.9219, 0.308, 0.9505, 0.308, 0.946, 0.3592, 0.4107, 0.05132, 0.4121, 0.0, 0.4596, 0.0, 0.461, 0.05132, 0.9701, 0.5133, 0.975, 0.5644, 0.9553, 0.5644, 0.9601, 0.5133, 0.2567, 0.2053, 0.2053, 0.2049, 0.2053, 0.1545, 0.2567, 0.154, 0.9889, 0.05114, 0.9889, 0.1025, 0.979, 0.05212, 0.9801, 0.308, 0.9801, 0.3594, 0.9701, 0.3584, 0.1027, 0.3085, 0.154, 0.308, 0.154, 0.3594, 0.1027, 0.3589, 0.975, 0.5644, 0.9701, 0.6155, 0.9601, 0.6155, 0.9553, 0.5644, 0.4596, 0.05134, 0.461, 0.1027, 0.4107, 0.1027, 0.4121, 0.05134, 0.02852, 0.8721, 0.02408, 0.9233, 0.004438, 0.9233, 0.0, 0.8721, 0.9701, 0.4617, 0.975, 0.5129, 0.9553, 0.5129, 0.9601, 0.4617, 0.308, 0.1027, 0.3593, 0.1032, 0.3593, 0.1535, 0.308, 0.154, 0.9849, 0.4618, 0.9849, 0.5131, 0.975, 0.4628, 0.99, 0.3594, 0.9801, 0.309, 0.99, 0.308, 7.451e-09, 0.3598, 0.05133, 0.3594, 0.05133, 0.4107, 0.0, 0.4102, 0.975, 0.7183, 0.9701, 0.7694, 0.9601, 0.7694, 0.9553, 0.7183, 0.04889, 0.5133, 0.05035, 0.5646, 0.0, 0.5646, 0.001461, 0.5133, 0.504, 0.8721, 0.4996, 0.9233, 0.4799, 0.9233, 0.4755, 0.8721, 0.7016, 0.6159, 0.704, 0.6671, 0.6566, 0.6671, 0.6589, 0.6159, 0.9012, 0.0, 0.8973, 0.05119, 0.8688, 0.05119, 0.8649, 0.0, 0.7862, 0.7696, 0.7894, 0.8208, 0.7467, 0.8208, 0.7499, 0.7696, 0.7923, 0.154, 0.7891, 0.2052, 0.7528, 0.2052, 0.7496, 0.154, 0.8581, 0.7695, 0.862, 0.8207, 0.8257, 0.8207, 0.8296, 0.7695, 0.4581, 0.6672, 0.4557, 0.7185, 0.413, 0.7185, 0.4107, 0.6672, 0.9312, 0.4105, 0.9268, 0.3594, 0.9553, 0.3594, 0.9509, 0.4105, 0.153, 0.4107, 0.1516, 0.462, 0.1041, 0.462, 0.1027, 0.4107, 0.9012, 0.1027, 0.8973, 0.1539, 0.8688, 0.1539, 0.8649, 0.1027, 0.3426, 0.6672, 0.3458, 0.7184, 0.3031, 0.7184, 0.3063, 0.6672, 0.7894, 0.3594, 0.7862, 0.4106, 0.7499, 0.4106, 0.7467, 0.3594, 0.8218, 0.8207, 0.8257, 0.8719, 0.7894, 0.8719, 0.7933, 0.8207, 0.1965, 0.6672, 0.1942, 0.7185, 0.1515, 0.7185, 0.1491, 0.6672, 0.946, 0.2563, 0.9505, 0.3074, 0.9219, 0.3074, 0.9264, 0.2563, 0.6121, 0.1027, 0.6106, 0.154, 0.5632, 0.154, 0.5617, 0.1027, 0.9653, 0.308, 0.9701, 0.3591, 0.9505, 0.3591, 0.9553, 0.308, 0.308, 0.3594, 0.3593, 0.3598, 0.3593, 0.4102, 0.308, 0.4107, 0.969, 0.1015, 0.979, 0.05114, 0.979, 0.1025, 0.9949, 0.4618, 0.9949, 0.5131, 0.9849, 0.5121, 0.3593, 0.3598, 0.4107, 0.3594, 0.4107, 0.4107, 0.3593, 0.4102, 0.9553, 0.7182, 0.9601, 0.6671, 0.9701, 0.6671, 0.975, 0.7182, 0.3056, 0.462, 0.307, 0.5133, 0.2567, 0.5133, 0.2581, 0.462, 0.9553, 0.5133, 0.9509, 0.5644, 0.9312, 0.5644, 0.9268, 0.5133, 0.1467, 0.6672, 0.1491, 0.7185, 0.1017, 0.7185, 0.1041, 0.6672])
me_sphere.materials.append(mat_discoball)
me_sphere.use_remesh_fix_poles = True
me_sphere.use_remesh_preserve_attributes = False
me_sphere.use_paint_bone_selection = False
me_sphere.use_paint_mask_vertex = True
me_sphere.update()
arm_armature = bpy.data.armatures.new('Armature')  # bones are not reproduced

# ---- objects
ob_discoball_ref = bpy.data.objects.new('discoball_ref', me_sphere)
ob_discoball_sk = bpy.data.objects.new('discoball_sk', arm_armature)

# ---- transforms, parenting, visibility, modifiers, constraints
ob_discoball_ref.parent = ob_discoball_sk
ob_discoball_ref.location = (0.0, 0.0, 0.0)
_vg = ob_discoball_ref.vertex_groups.new(name='discoball_bone')
_vg.add([0, 1, 2, 3, 4, 5, 6, 7, 8, 9, 10, 11, 12, 13, 14, 15, 16, 17, 18, 19, 20, 21, 22, 23, 24, 25, 26, 27, 28, 29, 30, 31, 32, 33, 34, 35, 36, 37, 38, 39, 40, 41, 42, 43, 44, 45, 46, 47, 48, 49, 50, 51, 52, 53, 54, 55, 56, 57, 58, 59, 60, 61, 62, 63, 64, 65, 66, 67, 68, 69, 70, 71, 72, 73, 74, 75, 76, 77, 78, 79, 80, 81, 82, 83, 84, 85, 86, 87, 88, 89, 90, 91, 92, 93, 94, 95, 96, 97, 98, 99, 100, 101, 102, 103, 104, 105, 106, 107, 108, 109, 110, 111, 112, 113, 114, 115, 116, 117, 118, 119, 120, 121, 122, 123, 124, 125, 126, 127, 128, 129, 130, 131, 132, 133, 134, 135, 136, 137, 138, 139, 140, 141, 142, 143, 144, 145, 146, 147, 148, 149, 150, 151, 152, 153, 154, 155, 156, 157, 158, 159, 160, 161, 162, 163, 164, 165, 166, 167, 168, 169, 170, 171, 172, 173, 174, 175, 176, 177, 178, 179, 180, 181, 182, 183, 184, 185, 186, 187, 188, 189, 190, 191, 192, 193, 194, 195, 196, 197, 198, 199, 200, 201, 202, 203, 204, 205, 206, 207, 208, 209, 210, 211, 212, 213, 214, 215, 216, 217, 218, 219, 220, 221, 222, 223, 224, 225, 226, 227, 228, 229, 230, 231, 232, 233, 234, 235, 236, 237, 238, 239, 240, 241, 242, 243, 244, 245, 246, 247, 248, 249, 250, 251, 252, 253, 254, 255, 256, 257, 258, 259, 260, 261, 262, 263, 264, 265, 266, 267, 268, 269, 270, 271, 272, 273, 274, 275, 276, 277, 278, 279, 280, 281, 282, 283, 284, 285, 286, 287, 288, 289, 290, 291, 292, 293, 294, 295, 296, 297, 298, 299, 300, 301, 302, 303, 304, 305, 306, 307, 308, 309, 310, 311, 312, 313, 314, 315, 316, 317, 318, 319, 320, 321, 322, 323, 324, 325, 326, 327, 328, 329, 330, 331, 332, 333, 334, 335, 336, 337, 338, 339, 340, 341, 342, 343, 344, 345, 346, 347, 348, 349, 350, 351, 352, 353, 354, 355, 356, 357, 358, 359, 360, 361, 362, 363, 364, 365, 366, 367, 368, 369, 370, 371, 372, 373, 374, 375, 376, 377, 378, 379, 380, 381, 382, 383, 384, 385, 386, 387, 388, 389, 390, 391, 392, 393, 394, 395, 396, 397, 398, 399, 400, 401, 402, 403, 404, 405, 406, 407, 408, 409, 410, 411, 412, 413, 414, 415, 416, 417, 418, 419, 420, 421, 422, 423, 424, 425, 426, 427, 428, 429, 430, 431, 432, 433, 434, 435, 436, 437, 438, 439, 440, 441, 442, 443, 444, 445, 446, 447, 448, 449, 450, 451, 452, 453, 454, 455, 456, 457, 458, 459, 460, 461, 462, 463, 464, 465, 466, 467, 468, 469, 470, 471, 472, 473, 474, 475, 476, 477, 478, 479, 480, 481], 1.0, 'REPLACE')
_m = ob_discoball_ref.modifiers.new('Armature', 'ARMATURE')
_m.object = ob_discoball_sk
_m = ob_discoball_ref.modifiers.new('Auto Smooth', 'NODES')
_m.node_group = ng_auto_smooth
_gi = [s.identifier for s in ng_auto_smooth.interface.items_tree if s.item_type == 'SOCKET' and s.in_out == 'INPUT']
_m[_gi[1]] = 0.5236  # Angle
ob_discoball_sk.location = (0.0, 0.0, 0.0)
ob_discoball_sk.rotation_euler = (0.0, 0.0, 0.3644)

# ---- collection membership
scene.collection.objects.link(ob_discoball_ref)
scene.collection.objects.link(ob_discoball_sk)

# ---- scene / render settings (as saved in the file)
scene.frame_start = 0; scene.frame_end = 500; scene.frame_set(29)
scene.render.engine = 'BLENDER_EEVEE_NEXT'
scene.cycles.sampling_pattern = 'TABULATED_SOBOL'
scene.cycles.use_light_tree = False
scene.view_settings.view_transform = 'Filmic'
scene.unit_settings.scale_length = 0.254
bpy.context.view_layer.update()

# ---- added for rendering (the .blend has no active camera and no usable light): camera, sun
cam_auto = bpy.data.cameras.new('AutoCamera')
cam_auto.lens = 50.0
cam_auto.sensor_width = 36.0
cam_auto.clip_end = 1297.74
ob_auto_camera = bpy.data.objects.new('AutoCamera', cam_auto)
scene.collection.objects.link(ob_auto_camera)
ob_auto_camera.location = (73.9458, -88.7349, 78.3566)
ob_auto_camera.rotation_euler = (1.09748, -7.21219e-08, 0.694738)
scene.camera = ob_auto_camera
light_auto_sun = bpy.data.lights.new('AutoSun', 'SUN')
light_auto_sun.energy = 3.0
light_auto_sun.angle = 0.0523599
ob_auto_sun = bpy.data.objects.new('AutoSun', light_auto_sun)
scene.collection.objects.link(ob_auto_sun)
ob_auto_sun.rotation_euler = (0.872665, 0.174533, 0.523599)
bpy.context.view_layer.update()

